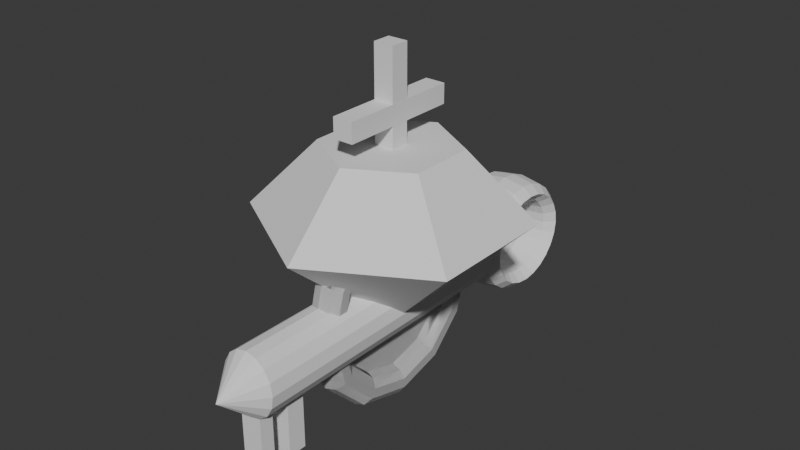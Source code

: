 # Source: Key.blend  (saved by Blender 4.2.66; exported with 4.5.12 LTS)
import bpy
from mathutils import Matrix  # noqa: F401  (used for matrix-valued properties, if any)

bpy.ops.wm.read_factory_settings(use_empty=True)
scene = bpy.context.scene
scene.name = 'Scene'

# ---- collections
col_collection = bpy.data.collections.new('Collection'); scene.collection.children.link(col_collection)

# ---- world
world_world = bpy.data.worlds.new('World'); scene.world = world_world
world_world.use_nodes = True; world_world.node_tree.nodes.clear()
_N = world_world.node_tree.nodes; _L = world_world.node_tree.links
n0 = _N.new('ShaderNodeOutputWorld'); n0.name = 'World Output'; n0.location = (300, 300)
n1 = _N.new('ShaderNodeBackground'); n1.name = 'Background'; n1.location = (10, 300)
n1.inputs[0].default_value = (0.05088, 0.05088, 0.05088, 1.0)
_L.new(n1.outputs[0], n0.inputs[0])
n0.is_active_output = True
world_world.color = (0.05088, 0.05088, 0.05088)
world_world.sun_shadow_jitter_overblur = 0.0

# ---- meshes
me_cylinder_001 = bpy.data.meshes.new('Cylinder.001')
me_cylinder_001.from_pydata([(7.038e-10, 0.0, -1.0), (7.038e-10, 1.0, 1.277), (7.038e-10, 1.0, -1.0), (7.038e-10, 1.0, 1.0), (0.2765, 0.9239, -1.0), (0.2765, 0.9239, 1.0), (0.5109, 0.7071, -1.0), (0.5109, 0.7071, 1.0), (0.6675, 0.3827, -1.0), (0.6675, 0.3827, 1.0), (0.7225, 0.0, -1.0), (0.7225, 0.0, 1.0), (0.6675, -0.3827, -1.0), (0.6675, -0.3827, 1.0), (0.5109, -0.7071, -1.0), (0.5109, -0.7071, 1.0), (0.2765, -0.9239, -1.0), (0.2765, -0.9239, 1.0), (7.038e-10, -1.0, -1.0), (7.038e-10, -1.0, 1.0), (-0.2765, -0.9239, -1.0), (-0.2765, -0.9239, 1.0), (-0.5109, -0.7071, -1.0), (-0.5109, -0.7071, 1.0), (-0.6675, -0.3827, -1.0), (-0.6675, -0.3827, 1.0), (-0.7225, 0.0, -1.0), (-0.7225, 0.0, 1.0), (-0.6675, 0.3827, -1.0), (-0.6675, 0.3827, 1.0), (-0.5109, 0.7071, -1.0), (-0.5109, 0.7071, 1.0), (-0.2765, 0.9239, -1.0), (-0.2765, 0.9239, 1.0), (7.038e-10, 1.0, 1.141), (7.038e-10, 1.0, 1.386), (0.2765, 0.9239, 1.141), (0.5109, 0.7071, 1.141), (0.6675, 0.3827, 1.141), (0.7225, 0.0, 1.141), (0.6675, -0.3827, 1.141), (0.5109, -0.7071, 1.141), (0.2765, -0.9239, 1.141), (7.038e-10, -1.0, 1.141), (-0.2765, -0.9239, 1.141), (-0.5109, -0.7071, 1.141), (-0.6675, -0.3827, 1.141), (-0.7225, 0.0, 1.141), (-0.6675, 0.3827, 1.141), (-0.5109, 0.7071, 1.141), (-0.2765, 0.9239, 1.141), (0.2765, 0.9239, 1.277), (0.5109, 0.7071, 1.277), (0.6675, 0.3827, 1.277), (0.7225, 0.0, 1.277), (0.6675, -0.3827, 1.277), (0.5109, -0.7071, 1.277), (0.2765, -0.9239, 1.277), (7.038e-10, -1.0, 1.277), (-0.2765, -0.9239, 1.277), (-0.5109, -0.7071, 1.277), (-0.6675, -0.3827, 1.277), (-0.7225, 0.0, 1.277), (-0.6675, 0.3827, 1.277), (-0.5109, 0.7071, 1.277), (-0.2765, 0.9239, 1.277), (7.038e-10, 5.96e-08, 1.658), (0.2765, 0.9239, 1.386), (0.5109, 0.7071, 1.386), (0.6675, 0.3827, 1.386), (0.7225, 0.0, 1.386), (0.6675, -0.3827, 1.386), (0.5109, -0.7071, 1.386), (0.2765, -0.9239, 1.386), (7.038e-10, -1.0, 1.386), (-0.2765, -0.9239, 1.386), (-0.5109, -0.7071, 1.386), (-0.6675, -0.3827, 1.386), (-0.7225, 0.0, 1.386), (-0.6675, 0.3827, 1.386), (-0.5109, 0.7071, 1.386), (-0.2765, 0.9239, 1.386), (7.038e-10, -2.769, 1.0), (7.038e-10, -2.769, 1.141), (-0.2765, -2.692, 1.0), (-0.2765, -2.692, 1.141), (0.2765, -2.692, 1.0), (0.2765, -2.692, 1.141), (7.038e-10, -2.769, 1.386), (7.038e-10, -2.769, 1.277), (0.2765, -2.692, 1.386), (0.2765, -2.692, 1.277), (-0.2765, -2.692, 1.277), (-0.2765, -2.692, 1.386), (-1.195e-07, 1.811, -1.36), (-0.593, 1.705, -1.36), (-0.8386, 1.449, -1.36), (-0.593, 1.193, -1.36), (-7.17e-08, 1.087, -1.36), (0.593, 1.193, -1.36), (0.8386, 1.449, -1.36), (0.593, 1.705, -1.36), (-1.154e-07, 1.749, -1.485), (-0.593, 1.647, -1.478), (-0.8386, 1.399, -1.46), (-0.593, 1.152, -1.443), (-6.926e-08, 1.05, -1.435), (0.593, 1.152, -1.443), (0.8386, 1.399, -1.46), (0.593, 1.647, -1.478), (-1.035e-07, 1.568, -1.602), (-0.593, 1.476, -1.588), (-0.8386, 1.255, -1.554), (-0.593, 1.033, -1.52), (-6.209e-08, 0.941, -1.505), (0.593, 1.033, -1.52), (0.8386, 1.255, -1.554), (0.593, 1.476, -1.588), (-8.45e-08, 1.281, -1.703), (-0.593, 1.206, -1.683), (-0.8386, 1.024, -1.634), (-0.593, 0.8433, -1.586), (-5.07e-08, 0.7683, -1.566), (0.593, 0.8433, -1.586), (0.8386, 1.024, -1.634), (0.593, 1.206, -1.683), (-5.975e-08, 0.9055, -1.78), (-0.593, 0.8524, -1.755), (-0.8386, 0.7244, -1.696), (-0.593, 0.5963, -1.637), (-3.585e-08, 0.5433, -1.612), (0.593, 0.5963, -1.637), (0.8386, 0.7244, -1.696), (0.593, 0.8524, -1.755), (-3.093e-08, 0.4687, -1.829), (-0.593, 0.4413, -1.801), (-0.8386, 0.375, -1.735), (-0.593, 0.3087, -1.669), (-1.856e-08, 0.2812, -1.641), (0.593, 0.3087, -1.669), (0.8386, 0.375, -1.735), (0.593, 0.4413, -1.801), (-9.022e-15, -1.859e-07, -1.845), (-0.593, -2.061e-07, -1.817), (-0.8386, -2.205e-07, -1.748), (-0.593, -2.208e-07, -1.679), (-5.516e-15, -2.066e-07, -1.651), (0.593, -1.864e-07, -1.679), (0.8386, -1.72e-07, -1.748), (0.593, -1.718e-07, -1.817), (3.093e-08, -0.4687, -1.829), (-0.593, -0.4413, -1.801), (-0.8386, -0.375, -1.735), (-0.593, -0.3087, -1.669), (1.856e-08, -0.2812, -1.641), (0.593, -0.3087, -1.669), (0.8386, -0.375, -1.735), (0.593, -0.4413, -1.801), (5.975e-08, -0.9055, -1.78), (-0.593, -0.8524, -1.755), (-0.8386, -0.7244, -1.696), (-0.593, -0.5963, -1.637), (3.585e-08, -0.5433, -1.612), (0.593, -0.5963, -1.637), (0.8386, -0.7244, -1.696), (0.593, -0.8524, -1.755), (8.45e-08, -1.281, -1.703), (-0.593, -1.206, -1.683), (-0.8386, -1.024, -1.634), (-0.593, -0.8433, -1.586), (5.07e-08, -0.7683, -1.566), (0.593, -0.8433, -1.586), (0.8386, -1.024, -1.634), (0.593, -1.206, -1.683), (1.035e-07, -1.568, -1.602), (-0.593, -1.476, -1.588), (-0.8386, -1.255, -1.554), (-0.593, -1.033, -1.52), (6.209e-08, -0.941, -1.505), (0.593, -1.033, -1.52), (0.8386, -1.255, -1.554), (0.593, -1.476, -1.588), (1.154e-07, -1.749, -1.485), (-0.593, -1.647, -1.478), (-0.8386, -1.399, -1.46), (-0.593, -1.152, -1.443), (6.926e-08, -1.05, -1.435), (0.593, -1.152, -1.443), (0.8386, -1.399, -1.46), (0.593, -1.647, -1.478), (1.195e-07, -1.811, -1.36), (-0.593, -1.705, -1.36), (-0.8386, -1.449, -1.36), (-0.593, -1.193, -1.36), (7.17e-08, -1.087, -1.36), (0.593, -1.193, -1.36), (0.8386, -1.449, -1.36), (0.593, -1.705, -1.36), (1.154e-07, -1.749, -1.234), (-0.593, -1.647, -1.242), (-0.8386, -1.399, -1.259), (-0.593, -1.152, -1.277), (6.926e-08, -1.05, -1.284), (0.593, -1.152, -1.277), (0.8386, -1.399, -1.259), (0.593, -1.647, -1.242), (1.035e-07, -1.568, -1.117), (-0.593, -1.476, -1.131), (-0.8386, -1.255, -1.166), (-0.593, -1.033, -1.2), (6.209e-08, -0.941, -1.214), (0.593, -1.033, -1.2), (0.8386, -1.255, -1.166), (0.593, -1.476, -1.131), (8.45e-08, -1.281, -1.017), (-0.593, -1.206, -1.037), (-0.8386, -1.024, -1.085), (-0.593, -0.8433, -1.134), (5.07e-08, -0.7683, -1.154), (0.593, -0.8433, -1.134), (0.8386, -1.024, -1.085), (0.593, -1.206, -1.037), (5.975e-08, -0.9055, -0.9394), (-0.593, -0.8524, -0.9641), (-0.8386, -0.7244, -1.024), (-0.593, -0.5963, -1.083), (3.585e-08, -0.5433, -1.108), (0.593, -0.5963, -1.083), (0.8386, -0.7244, -1.024), (0.593, -0.8524, -0.9641), (3.093e-08, -0.4687, -0.891), (-0.593, -0.4413, -0.9184), (-0.8386, -0.375, -0.9847), (-0.593, -0.3087, -1.051), (1.856e-08, -0.2812, -1.078), (0.593, -0.3087, -1.051), (0.8386, -0.375, -0.9847), (0.593, -0.4413, -0.9184), (-9.022e-15, -1.616e-08, -0.8744), (-0.593, -4.632e-08, -0.9029), (-0.8386, -8.476e-08, -0.9715), (-0.593, -1.09e-07, -1.04), (-5.516e-15, -1.048e-07, -1.069), (0.593, -7.465e-08, -1.04), (0.8386, -3.62e-08, -0.9715), (0.593, -1.197e-08, -0.9029), (-3.093e-08, 0.4687, -0.891), (-0.593, 0.4413, -0.9184), (-0.8386, 0.375, -0.9847), (-0.593, 0.3087, -1.051), (-1.856e-08, 0.2812, -1.078), (0.593, 0.3087, -1.051), (0.8386, 0.375, -0.9847), (0.593, 0.4413, -0.9184), (-5.975e-08, 0.9055, -0.9394), (-0.593, 0.8524, -0.9641), (-0.8386, 0.7244, -1.024), (-0.593, 0.5963, -1.083), (-3.585e-08, 0.5433, -1.108), (0.593, 0.5963, -1.083), (0.8386, 0.7244, -1.024), (0.593, 0.8524, -0.9641), (-8.45e-08, 1.281, -1.017), (-0.593, 1.206, -1.037), (-0.8386, 1.024, -1.085), (-0.593, 0.8433, -1.134), (-5.07e-08, 0.7683, -1.154), (0.593, 0.8433, -1.134), (0.8386, 1.024, -1.085), (0.593, 1.206, -1.037), (-1.035e-07, 1.568, -1.117), (-0.593, 1.476, -1.131), (-0.8386, 1.255, -1.166), (-0.593, 1.033, -1.2), (-6.209e-08, 0.941, -1.214), (0.593, 1.033, -1.2), (0.8386, 1.255, -1.166), (0.593, 1.476, -1.131), (-1.154e-07, 1.749, -1.234), (-0.593, 1.647, -1.242), (-0.8386, 1.399, -1.259), (-0.593, 1.152, -1.277), (-6.926e-08, 1.05, -1.284), (0.593, 1.152, -1.277), (0.8386, 1.399, -1.259), (0.593, 1.647, -1.242)], [], [(0, 2, 4), (31, 29, 48, 49), (2, 3, 5, 4), (0, 4, 6), (25, 23, 45, 46), (4, 5, 7, 6), (0, 6, 8), (73, 74, 88, 90), (6, 7, 9, 8), (0, 8, 10), (13, 11, 39, 40), (8, 9, 11, 10), (0, 10, 12), (7, 5, 36, 37), (10, 11, 13, 12), (0, 12, 14), (33, 31, 49, 50), (12, 13, 15, 14), (0, 14, 16), (27, 25, 46, 47), (14, 15, 17, 16), (0, 16, 18), (75, 59, 92, 93), (16, 17, 19, 18), (0, 18, 20), (15, 13, 40, 41), (18, 19, 21, 20), (0, 20, 22), (9, 7, 37, 38), (20, 21, 23, 22), (0, 22, 24), (29, 27, 47, 48), (22, 23, 25, 24), (0, 24, 26), (23, 21, 44, 45), (24, 25, 27, 26), (0, 26, 28), (17, 15, 41, 42), (26, 27, 29, 28), (0, 28, 30), (11, 9, 38, 39), (28, 29, 31, 30), (0, 30, 32), (5, 3, 34, 36), (30, 31, 33, 32), (0, 32, 2), (3, 33, 50, 34), (32, 33, 3, 2), (38, 37, 52, 53), (49, 48, 63, 64), (45, 44, 59, 60), (41, 40, 55, 56), (37, 36, 51, 52), (48, 47, 62, 63), (44, 43, 58, 59), (40, 39, 54, 55), (36, 34, 1, 51), (47, 46, 61, 62), (34, 50, 65, 1), (43, 42, 57, 58), (39, 38, 53, 54), (50, 49, 64, 65), (46, 45, 60, 61), (42, 41, 56, 57), (43, 44, 85, 83), (55, 54, 70, 71), (51, 1, 35, 67), (62, 61, 77, 78), (1, 65, 81, 35), (44, 21, 84, 85), (54, 53, 69, 70), (65, 64, 80, 81), (61, 60, 76, 77), (57, 56, 72, 73), (53, 52, 68, 69), (64, 63, 79, 80), (60, 59, 75, 76), (56, 55, 71, 72), (52, 51, 67, 68), (63, 62, 78, 79), (66, 67, 35), (66, 68, 67), (66, 69, 68), (66, 70, 69), (66, 71, 70), (66, 72, 71), (66, 73, 72), (66, 74, 73), (66, 75, 74), (66, 76, 75), (66, 77, 76), (66, 78, 77), (66, 79, 78), (66, 80, 79), (66, 81, 80), (66, 35, 81), (82, 86, 87, 83), (84, 82, 83, 85), (92, 89, 88, 93), (89, 91, 90, 88), (19, 17, 86, 82), (59, 58, 89, 92), (42, 43, 83, 87), (17, 42, 87, 86), (21, 19, 82, 84), (57, 73, 90, 91), (74, 75, 93, 88), (58, 57, 91, 89), (94, 102, 103, 95), (95, 103, 104, 96), (96, 104, 105, 97), (97, 105, 106, 98), (98, 106, 107, 99), (99, 107, 108, 100), (100, 108, 109, 101), (101, 109, 102, 94), (102, 110, 111, 103), (103, 111, 112, 104), (104, 112, 113, 105), (105, 113, 114, 106), (106, 114, 115, 107), (107, 115, 116, 108), (108, 116, 117, 109), (109, 117, 110, 102), (110, 118, 119, 111), (111, 119, 120, 112), (112, 120, 121, 113), (113, 121, 122, 114), (114, 122, 123, 115), (115, 123, 124, 116), (116, 124, 125, 117), (117, 125, 118, 110), (118, 126, 127, 119), (119, 127, 128, 120), (120, 128, 129, 121), (121, 129, 130, 122), (122, 130, 131, 123), (123, 131, 132, 124), (124, 132, 133, 125), (125, 133, 126, 118), (126, 134, 135, 127), (127, 135, 136, 128), (128, 136, 137, 129), (129, 137, 138, 130), (130, 138, 139, 131), (131, 139, 140, 132), (132, 140, 141, 133), (133, 141, 134, 126), (134, 142, 143, 135), (135, 143, 144, 136), (136, 144, 145, 137), (137, 145, 146, 138), (138, 146, 147, 139), (139, 147, 148, 140), (140, 148, 149, 141), (141, 149, 142, 134), (142, 150, 151, 143), (143, 151, 152, 144), (144, 152, 153, 145), (145, 153, 154, 146), (146, 154, 155, 147), (147, 155, 156, 148), (148, 156, 157, 149), (149, 157, 150, 142), (150, 158, 159, 151), (151, 159, 160, 152), (152, 160, 161, 153), (153, 161, 162, 154), (154, 162, 163, 155), (155, 163, 164, 156), (156, 164, 165, 157), (157, 165, 158, 150), (158, 166, 167, 159), (159, 167, 168, 160), (160, 168, 169, 161), (161, 169, 170, 162), (162, 170, 171, 163), (163, 171, 172, 164), (164, 172, 173, 165), (165, 173, 166, 158), (166, 174, 175, 167), (167, 175, 176, 168), (168, 176, 177, 169), (169, 177, 178, 170), (170, 178, 179, 171), (171, 179, 180, 172), (172, 180, 181, 173), (173, 181, 174, 166), (174, 182, 183, 175), (175, 183, 184, 176), (176, 184, 185, 177), (177, 185, 186, 178), (178, 186, 187, 179), (179, 187, 188, 180), (180, 188, 189, 181), (181, 189, 182, 174), (182, 190, 191, 183), (183, 191, 192, 184), (184, 192, 193, 185), (185, 193, 194, 186), (186, 194, 195, 187), (187, 195, 196, 188), (188, 196, 197, 189), (189, 197, 190, 182), (190, 198, 199, 191), (191, 199, 200, 192), (192, 200, 201, 193), (193, 201, 202, 194), (194, 202, 203, 195), (195, 203, 204, 196), (196, 204, 205, 197), (197, 205, 198, 190), (198, 206, 207, 199), (199, 207, 208, 200), (200, 208, 209, 201), (201, 209, 210, 202), (202, 210, 211, 203), (203, 211, 212, 204), (204, 212, 213, 205), (205, 213, 206, 198), (206, 214, 215, 207), (207, 215, 216, 208), (208, 216, 217, 209), (209, 217, 218, 210), (210, 218, 219, 211), (211, 219, 220, 212), (212, 220, 221, 213), (213, 221, 214, 206), (214, 222, 223, 215), (215, 223, 224, 216), (216, 224, 225, 217), (217, 225, 226, 218), (218, 226, 227, 219), (219, 227, 228, 220), (220, 228, 229, 221), (221, 229, 222, 214), (222, 230, 231, 223), (223, 231, 232, 224), (224, 232, 233, 225), (225, 233, 234, 226), (226, 234, 235, 227), (227, 235, 236, 228), (228, 236, 237, 229), (229, 237, 230, 222), (230, 238, 239, 231), (231, 239, 240, 232), (232, 240, 241, 233), (233, 241, 242, 234), (234, 242, 243, 235), (235, 243, 244, 236), (236, 244, 245, 237), (237, 245, 238, 230), (238, 246, 247, 239), (239, 247, 248, 240), (240, 248, 249, 241), (241, 249, 250, 242), (242, 250, 251, 243), (243, 251, 252, 244), (244, 252, 253, 245), (245, 253, 246, 238), (246, 254, 255, 247), (247, 255, 256, 248), (248, 256, 257, 249), (249, 257, 258, 250), (250, 258, 259, 251), (251, 259, 260, 252), (252, 260, 261, 253), (253, 261, 254, 246), (254, 262, 263, 255), (255, 263, 264, 256), (256, 264, 265, 257), (257, 265, 266, 258), (258, 266, 267, 259), (259, 267, 268, 260), (260, 268, 269, 261), (261, 269, 262, 254), (262, 270, 271, 263), (263, 271, 272, 264), (264, 272, 273, 265), (265, 273, 274, 266), (266, 274, 275, 267), (267, 275, 276, 268), (268, 276, 277, 269), (269, 277, 270, 262), (270, 278, 279, 271), (271, 279, 280, 272), (272, 280, 281, 273), (273, 281, 282, 274), (274, 282, 283, 275), (275, 283, 284, 276), (276, 284, 285, 277), (277, 285, 278, 270), (278, 94, 95, 279), (279, 95, 96, 280), (280, 96, 97, 281), (281, 97, 98, 282), (282, 98, 99, 283), (283, 99, 100, 284), (284, 100, 101, 285), (285, 101, 94, 278)])
_uv = me_cylinder_001.uv_layers.new(name='UVMap')
_uv.uv.foreach_set('vector', [0.75, 0.25, 0.75, 0.49, 0.8418, 0.4717, 0.125, 1.0, 0.1875, 1.0, 0.1875, 1.0, 0.125, 1.0, 1.0, 0.5, 1.0, 1.0, 0.9375, 1.0, 0.9375, 0.5, 0.75, 0.25, 0.8418, 0.4717, 0.9197, 0.4197, 0.3125, 1.0, 0.375, 1.0, 0.375, 1.0, 0.3125, 1.0, 0.9375, 0.5, 0.9375, 1.0, 0.875, 1.0, 0.875, 0.5, 0.75, 0.25, 0.9197, 0.4197, 0.9717, 0.3418, 0.3418, 0.02827, 0.25, 0.01, 0.25, 0.01, 0.3418, 0.02827, 0.875, 0.5, 0.875, 1.0, 0.8125, 1.0, 0.8125, 0.5, 0.75, 0.25, 0.9717, 0.3418, 0.99, 0.25, 0.6875, 1.0, 0.75, 1.0, 0.75, 1.0, 0.6875, 1.0, 0.8125, 0.5, 0.8125, 1.0, 0.75, 1.0, 0.75, 0.5, 0.75, 0.25, 0.99, 0.25, 0.9717, 0.1582, 0.875, 1.0, 0.9375, 1.0, 0.9375, 1.0, 0.875, 1.0, 0.75, 0.5, 0.75, 1.0, 0.6875, 1.0, 0.6875, 0.5, 0.75, 0.25, 0.9717, 0.1582, 0.9197, 0.08029, 0.0625, 1.0, 0.125, 1.0, 0.125, 1.0, 0.0625, 1.0, 0.6875, 0.5, 0.6875, 1.0, 0.625, 1.0, 0.625, 0.5, 0.75, 0.25, 0.9197, 0.08029, 0.8418, 0.02827, 0.25, 1.0, 0.3125, 1.0, 0.3125, 1.0, 0.25, 1.0, 0.625, 0.5, 0.625, 1.0, 0.5625, 1.0, 0.5625, 0.5, 0.75, 0.25, 0.8418, 0.02827, 0.75, 0.01, 0.4375, 1.0, 0.4375, 1.0, 0.4375, 1.0, 0.4375, 1.0, 0.5625, 0.5, 0.5625, 1.0, 0.5, 1.0, 0.5, 0.5, 0.75, 0.25, 0.75, 0.01, 0.6582, 0.02827, 0.625, 1.0, 0.6875, 1.0, 0.6875, 1.0, 0.625, 1.0, 0.5, 0.5, 0.5, 1.0, 0.4375, 1.0, 0.4375, 0.5, 0.75, 0.25, 0.6582, 0.02827, 0.5803, 0.08029, 0.8125, 1.0, 0.875, 1.0, 0.875, 1.0, 0.8125, 1.0, 0.4375, 0.5, 0.4375, 1.0, 0.375, 1.0, 0.375, 0.5, 0.75, 0.25, 0.5803, 0.08029, 0.5283, 0.1582, 0.1875, 1.0, 0.25, 1.0, 0.25, 1.0, 0.1875, 1.0, 0.375, 0.5, 0.375, 1.0, 0.3125, 1.0, 0.3125, 0.5, 0.75, 0.25, 0.5283, 0.1582, 0.51, 0.25, 0.375, 1.0, 0.4375, 1.0, 0.4375, 1.0, 0.375, 1.0, 0.3125, 0.5, 0.3125, 1.0, 0.25, 1.0, 0.25, 0.5, 0.75, 0.25, 0.51, 0.25, 0.5283, 0.3418, 0.5625, 1.0, 0.625, 1.0, 0.625, 1.0, 0.5625, 1.0, 0.25, 0.5, 0.25, 1.0, 0.1875, 1.0, 0.1875, 0.5, 0.75, 0.25, 0.5283, 0.3418, 0.5803, 0.4197, 0.75, 1.0, 0.8125, 1.0, 0.8125, 1.0, 0.75, 1.0, 0.1875, 0.5, 0.1875, 1.0, 0.125, 1.0, 0.125, 0.5, 0.75, 0.25, 0.5803, 0.4197, 0.6582, 0.4717, 0.9375, 1.0, 1.0, 1.0, 1.0, 1.0, 0.9375, 1.0, 0.125, 0.5, 0.125, 1.0, 0.0625, 1.0, 0.0625, 0.5, 0.75, 0.25, 0.6582, 0.4717, 0.75, 0.49, 0.0, 1.0, 0.0625, 1.0, 0.0625, 1.0, 0.0, 1.0, 0.0625, 0.5, 0.0625, 1.0, 0.0, 1.0, 0.0, 0.5, 0.8125, 1.0, 0.875, 1.0, 0.875, 1.0, 0.8125, 1.0, 0.125, 1.0, 0.1875, 1.0, 0.1875, 1.0, 0.125, 1.0, 0.375, 1.0, 0.4375, 1.0, 0.4375, 1.0, 0.375, 1.0, 0.625, 1.0, 0.6875, 1.0, 0.6875, 1.0, 0.625, 1.0, 0.875, 1.0, 0.9375, 1.0, 0.9375, 1.0, 0.875, 1.0, 0.1875, 1.0, 0.25, 1.0, 0.25, 1.0, 0.1875, 1.0, 0.4375, 1.0, 0.5, 1.0, 0.5, 1.0, 0.4375, 1.0, 0.6875, 1.0, 0.75, 1.0, 0.75, 1.0, 0.6875, 1.0, 0.9375, 1.0, 1.0, 1.0, 1.0, 1.0, 0.9375, 1.0, 0.25, 1.0, 0.3125, 1.0, 0.3125, 1.0, 0.25, 1.0, 0.0, 1.0, 0.0625, 1.0, 0.0625, 1.0, 0.0, 1.0, 0.5, 1.0, 0.5625, 1.0, 0.5625, 1.0, 0.5, 1.0, 0.75, 1.0, 0.8125, 1.0, 0.8125, 1.0, 0.75, 1.0, 0.0625, 1.0, 0.125, 1.0, 0.125, 1.0, 0.0625, 1.0, 0.3125, 1.0, 0.375, 1.0, 0.375, 1.0, 0.3125, 1.0, 0.5625, 1.0, 0.625, 1.0, 0.625, 1.0, 0.5625, 1.0, 0.5, 1.0, 0.4375, 1.0, 0.4375, 1.0, 0.5, 1.0, 0.6875, 1.0, 0.75, 1.0, 0.75, 1.0, 0.6875, 1.0, 0.9375, 1.0, 1.0, 1.0, 1.0, 1.0, 0.9375, 1.0, 0.25, 1.0, 0.3125, 1.0, 0.3125, 1.0, 0.25, 1.0, 0.0, 1.0, 0.0625, 1.0, 0.0625, 1.0, 0.0, 1.0, 0.4375, 1.0, 0.4375, 1.0, 0.4375, 1.0, 0.4375, 1.0, 0.75, 1.0, 0.8125, 1.0, 0.8125, 1.0, 0.75, 1.0, 0.0625, 1.0, 0.125, 1.0, 0.125, 1.0, 0.0625, 1.0, 0.3125, 1.0, 0.375, 1.0, 0.375, 1.0, 0.3125, 1.0, 0.5625, 1.0, 0.625, 1.0, 0.625, 1.0, 0.5625, 1.0, 0.8125, 1.0, 0.875, 1.0, 0.875, 1.0, 0.8125, 1.0, 0.125, 1.0, 0.1875, 1.0, 0.1875, 1.0, 0.125, 1.0, 0.375, 1.0, 0.4375, 1.0, 0.4375, 1.0, 0.375, 1.0, 0.625, 1.0, 0.6875, 1.0, 0.6875, 1.0, 0.625, 1.0, 0.875, 1.0, 0.9375, 1.0, 0.9375, 1.0, 0.875, 1.0, 0.1875, 1.0, 0.25, 1.0, 0.25, 1.0, 0.1875, 1.0, 0.25, 0.25, 0.3418, 0.4717, 0.25, 0.49, 0.25, 0.25, 0.4197, 0.4197, 0.3418, 0.4717, 0.25, 0.25, 0.4717, 0.3418, 0.4197, 0.4197, 0.25, 0.25, 0.49, 0.25, 0.4717, 0.3418, 0.25, 0.25, 0.4717, 0.1582, 0.49, 0.25, 0.25, 0.25, 0.4197, 0.08029, 0.4717, 0.1582, 0.25, 0.25, 0.3418, 0.02827, 0.4197, 0.08029, 0.25, 0.25, 0.25, 0.01, 0.3418, 0.02827, 0.25, 0.25, 0.1582, 0.02827, 0.25, 0.01, 0.25, 0.25, 0.08029, 0.08029, 0.1582, 0.02827, 0.25, 0.25, 0.02827, 0.1582, 0.08029, 0.08029, 0.25, 0.25, 0.01, 0.25, 0.02827, 0.1582, 0.25, 0.25, 0.02827, 0.3418, 0.01, 0.25, 0.25, 0.25, 0.08029, 0.4197, 0.02827, 0.3418, 0.25, 0.25, 0.1582, 0.4717, 0.08029, 0.4197, 0.25, 0.25, 0.25, 0.49, 0.1582, 0.4717, 0.5, 1.0, 0.5625, 1.0, 0.5625, 1.0, 0.5, 1.0, 0.4375, 1.0, 0.5, 1.0, 0.5, 1.0, 0.4375, 1.0, 0.4375, 1.0, 0.5, 1.0, 0.5, 1.0, 0.4375, 1.0, 0.5, 1.0, 0.5625, 1.0, 0.5625, 1.0, 0.5, 1.0, 0.5, 1.0, 0.5625, 1.0, 0.5625, 1.0, 0.5, 1.0, 0.4375, 1.0, 0.5, 1.0, 0.5, 1.0, 0.4375, 1.0, 0.5625, 1.0, 0.5, 1.0, 0.5, 1.0, 0.5625, 1.0, 0.5625, 1.0, 0.5625, 1.0, 0.5625, 1.0, 0.5625, 1.0, 0.4375, 1.0, 0.5, 1.0, 0.5, 1.0, 0.4375, 1.0, 0.5625, 1.0, 0.5625, 1.0, 0.5625, 1.0, 0.5625, 1.0, 0.25, 0.01, 0.1582, 0.02827, 0.1582, 0.02827, 0.25, 0.01, 0.5, 1.0, 0.5625, 1.0, 0.5625, 1.0, 0.5, 1.0, 0.5, 0.5, 0.5417, 0.5, 0.5417, 0.625, 0.5, 0.625, 0.5, 0.625, 0.5417, 0.625, 0.5417, 0.75, 0.5, 0.75, 0.5, 0.75, 0.5417, 0.75, 0.5417, 0.875, 0.5, 0.875, 0.5, 0.875, 0.5417, 0.875, 0.5417, 1.0, 0.5, 1.0, 0.5, 0.0, 0.5417, 0.0, 0.5417, 0.125, 0.5, 0.125, 0.5, 0.125, 0.5417, 0.125, 0.5417, 0.25, 0.5, 0.25, 0.5, 0.25, 0.5417, 0.25, 0.5417, 0.375, 0.5, 0.375, 0.5, 0.375, 0.5417, 0.375, 0.5417, 0.5, 0.5, 0.5, 0.5417, 0.5, 0.5833, 0.5, 0.5833, 0.625, 0.5417, 0.625, 0.5417, 0.625, 0.5833, 0.625, 0.5833, 0.75, 0.5417, 0.75, 0.5417, 0.75, 0.5833, 0.75, 0.5833, 0.875, 0.5417, 0.875, 0.5417, 0.875, 0.5833, 0.875, 0.5833, 1.0, 0.5417, 1.0, 0.5417, 0.0, 0.5833, 0.0, 0.5833, 0.125, 0.5417, 0.125, 0.5417, 0.125, 0.5833, 0.125, 0.5833, 0.25, 0.5417, 0.25, 0.5417, 0.25, 0.5833, 0.25, 0.5833, 0.375, 0.5417, 0.375, 0.5417, 0.375, 0.5833, 0.375, 0.5833, 0.5, 0.5417, 0.5, 0.5833, 0.5, 0.625, 0.5, 0.625, 0.625, 0.5833, 0.625, 0.5833, 0.625, 0.625, 0.625, 0.625, 0.75, 0.5833, 0.75, 0.5833, 0.75, 0.625, 0.75, 0.625, 0.875, 0.5833, 0.875, 0.5833, 0.875, 0.625, 0.875, 0.625, 1.0, 0.5833, 1.0, 0.5833, 0.0, 0.625, 0.0, 0.625, 0.125, 0.5833, 0.125, 0.5833, 0.125, 0.625, 0.125, 0.625, 0.25, 0.5833, 0.25, 0.5833, 0.25, 0.625, 0.25, 0.625, 0.375, 0.5833, 0.375, 0.5833, 0.375, 0.625, 0.375, 0.625, 0.5, 0.5833, 0.5, 0.625, 0.5, 0.6667, 0.5, 0.6667, 0.625, 0.625, 0.625, 0.625, 0.625, 0.6667, 0.625, 0.6667, 0.75, 0.625, 0.75, 0.625, 0.75, 0.6667, 0.75, 0.6667, 0.875, 0.625, 0.875, 0.625, 0.875, 0.6667, 0.875, 0.6667, 1.0, 0.625, 1.0, 0.625, 0.0, 0.6667, 0.0, 0.6667, 0.125, 0.625, 0.125, 0.625, 0.125, 0.6667, 0.125, 0.6667, 0.25, 0.625, 0.25, 0.625, 0.25, 0.6667, 0.25, 0.6667, 0.375, 0.625, 0.375, 0.625, 0.375, 0.6667, 0.375, 0.6667, 0.5, 0.625, 0.5, 0.6667, 0.5, 0.7083, 0.5, 0.7083, 0.625, 0.6667, 0.625, 0.6667, 0.625, 0.7083, 0.625, 0.7083, 0.75, 0.6667, 0.75, 0.6667, 0.75, 0.7083, 0.75, 0.7083, 0.875, 0.6667, 0.875, 0.6667, 0.875, 0.7083, 0.875, 0.7083, 1.0, 0.6667, 1.0, 0.6667, 0.0, 0.7083, 0.0, 0.7083, 0.125, 0.6667, 0.125, 0.6667, 0.125, 0.7083, 0.125, 0.7083, 0.25, 0.6667, 0.25, 0.6667, 0.25, 0.7083, 0.25, 0.7083, 0.375, 0.6667, 0.375, 0.6667, 0.375, 0.7083, 0.375, 0.7083, 0.5, 0.6667, 0.5, 0.7083, 0.5, 0.75, 0.5, 0.75, 0.625, 0.7083, 0.625, 0.7083, 0.625, 0.75, 0.625, 0.75, 0.75, 0.7083, 0.75, 0.7083, 0.75, 0.75, 0.75, 0.75, 0.875, 0.7083, 0.875, 0.7083, 0.875, 0.75, 0.875, 0.75, 1.0, 0.7083, 1.0, 0.7083, 0.0, 0.75, 0.0, 0.75, 0.125, 0.7083, 0.125, 0.7083, 0.125, 0.75, 0.125, 0.75, 0.25, 0.7083, 0.25, 0.7083, 0.25, 0.75, 0.25, 0.75, 0.375, 0.7083, 0.375, 0.7083, 0.375, 0.75, 0.375, 0.75, 0.5, 0.7083, 0.5, 0.75, 0.5, 0.7917, 0.5, 0.7917, 0.625, 0.75, 0.625, 0.75, 0.625, 0.7917, 0.625, 0.7917, 0.75, 0.75, 0.75, 0.75, 0.75, 0.7917, 0.75, 0.7917, 0.875, 0.75, 0.875, 0.75, 0.875, 0.7917, 0.875, 0.7917, 1.0, 0.75, 1.0, 0.75, 0.0, 0.7917, 0.0, 0.7917, 0.125, 0.75, 0.125, 0.75, 0.125, 0.7917, 0.125, 0.7917, 0.25, 0.75, 0.25, 0.75, 0.25, 0.7917, 0.25, 0.7917, 0.375, 0.75, 0.375, 0.75, 0.375, 0.7917, 0.375, 0.7917, 0.5, 0.75, 0.5, 0.7917, 0.5, 0.8333, 0.5, 0.8333, 0.625, 0.7917, 0.625, 0.7917, 0.625, 0.8333, 0.625, 0.8333, 0.75, 0.7917, 0.75, 0.7917, 0.75, 0.8333, 0.75, 0.8333, 0.875, 0.7917, 0.875, 0.7917, 0.875, 0.8333, 0.875, 0.8333, 1.0, 0.7917, 1.0, 0.7917, 0.0, 0.8333, 0.0, 0.8333, 0.125, 0.7917, 0.125, 0.7917, 0.125, 0.8333, 0.125, 0.8333, 0.25, 0.7917, 0.25, 0.7917, 0.25, 0.8333, 0.25, 0.8333, 0.375, 0.7917, 0.375, 0.7917, 0.375, 0.8333, 0.375, 0.8333, 0.5, 0.7917, 0.5, 0.8333, 0.5, 0.875, 0.5, 0.875, 0.625, 0.8333, 0.625, 0.8333, 0.625, 0.875, 0.625, 0.875, 0.75, 0.8333, 0.75, 0.8333, 0.75, 0.875, 0.75, 0.875, 0.875, 0.8333, 0.875, 0.8333, 0.875, 0.875, 0.875, 0.875, 1.0, 0.8333, 1.0, 0.8333, 0.0, 0.875, 0.0, 0.875, 0.125, 0.8333, 0.125, 0.8333, 0.125, 0.875, 0.125, 0.875, 0.25, 0.8333, 0.25, 0.8333, 0.25, 0.875, 0.25, 0.875, 0.375, 0.8333, 0.375, 0.8333, 0.375, 0.875, 0.375, 0.875, 0.5, 0.8333, 0.5, 0.875, 0.5, 0.9167, 0.5, 0.9167, 0.625, 0.875, 0.625, 0.875, 0.625, 0.9167, 0.625, 0.9167, 0.75, 0.875, 0.75, 0.875, 0.75, 0.9167, 0.75, 0.9167, 0.875, 0.875, 0.875, 0.875, 0.875, 0.9167, 0.875, 0.9167, 1.0, 0.875, 1.0, 0.875, 0.0, 0.9167, 0.0, 0.9167, 0.125, 0.875, 0.125, 0.875, 0.125, 0.9167, 0.125, 0.9167, 0.25, 0.875, 0.25, 0.875, 0.25, 0.9167, 0.25, 0.9167, 0.375, 0.875, 0.375, 0.875, 0.375, 0.9167, 0.375, 0.9167, 0.5, 0.875, 0.5, 0.9167, 0.5, 0.9583, 0.5, 0.9583, 0.625, 0.9167, 0.625, 0.9167, 0.625, 0.9583, 0.625, 0.9583, 0.75, 0.9167, 0.75, 0.9167, 0.75, 0.9583, 0.75, 0.9583, 0.875, 0.9167, 0.875, 0.9167, 0.875, 0.9583, 0.875, 0.9583, 1.0, 0.9167, 1.0, 0.9167, 0.0, 0.9583, 0.0, 0.9583, 0.125, 0.9167, 0.125, 0.9167, 0.125, 0.9583, 0.125, 0.9583, 0.25, 0.9167, 0.25, 0.9167, 0.25, 0.9583, 0.25, 0.9583, 0.375, 0.9167, 0.375, 0.9167, 0.375, 0.9583, 0.375, 0.9583, 0.5, 0.9167, 0.5, 0.9583, 0.5, 1.0, 0.5, 1.0, 0.625, 0.9583, 0.625, 0.9583, 0.625, 1.0, 0.625, 1.0, 0.75, 0.9583, 0.75, 0.9583, 0.75, 1.0, 0.75, 1.0, 0.875, 0.9583, 0.875, 0.9583, 0.875, 1.0, 0.875, 1.0, 1.0, 0.9583, 1.0, 0.9583, 0.0, 1.0, 0.0, 1.0, 0.125, 0.9583, 0.125, 0.9583, 0.125, 1.0, 0.125, 1.0, 0.25, 0.9583, 0.25, 0.9583, 0.25, 1.0, 0.25, 1.0, 0.375, 0.9583, 0.375, 0.9583, 0.375, 1.0, 0.375, 1.0, 0.5, 0.9583, 0.5, -4.441e-16, 0.5, 0.04167, 0.5, 0.04167, 0.625, -4.441e-16, 0.625, -4.441e-16, 0.625, 0.04167, 0.625, 0.04167, 0.75, -4.441e-16, 0.75, -4.441e-16, 0.75, 0.04167, 0.75, 0.04167, 0.875, -4.441e-16, 0.875, -4.441e-16, 0.875, 0.04167, 0.875, 0.04167, 1.0, -4.441e-16, 1.0, -4.441e-16, 0.0, 0.04167, 0.0, 0.04167, 0.125, -4.441e-16, 0.125, -4.441e-16, 0.125, 0.04167, 0.125, 0.04167, 0.25, -4.441e-16, 0.25, -4.441e-16, 0.25, 0.04167, 0.25, 0.04167, 0.375, -4.441e-16, 0.375, -4.441e-16, 0.375, 0.04167, 0.375, 0.04167, 0.5, -4.441e-16, 0.5, 0.04167, 0.5, 0.08333, 0.5, 0.08333, 0.625, 0.04167, 0.625, 0.04167, 0.625, 0.08333, 0.625, 0.08333, 0.75, 0.04167, 0.75, 0.04167, 0.75, 0.08333, 0.75, 0.08333, 0.875, 0.04167, 0.875, 0.04167, 0.875, 0.08333, 0.875, 0.08333, 1.0, 0.04167, 1.0, 0.04167, 0.0, 0.08333, 0.0, 0.08333, 0.125, 0.04167, 0.125, 0.04167, 0.125, 0.08333, 0.125, 0.08333, 0.25, 0.04167, 0.25, 0.04167, 0.25, 0.08333, 0.25, 0.08333, 0.375, 0.04167, 0.375, 0.04167, 0.375, 0.08333, 0.375, 0.08333, 0.5, 0.04167, 0.5, 0.08333, 0.5, 0.125, 0.5, 0.125, 0.625, 0.08333, 0.625, 0.08333, 0.625, 0.125, 0.625, 0.125, 0.75, 0.08333, 0.75, 0.08333, 0.75, 0.125, 0.75, 0.125, 0.875, 0.08333, 0.875, 0.08333, 0.875, 0.125, 0.875, 0.125, 1.0, 0.08333, 1.0, 0.08333, 0.0, 0.125, 0.0, 0.125, 0.125, 0.08333, 0.125, 0.08333, 0.125, 0.125, 0.125, 0.125, 0.25, 0.08333, 0.25, 0.08333, 0.25, 0.125, 0.25, 0.125, 0.375, 0.08333, 0.375, 0.08333, 0.375, 0.125, 0.375, 0.125, 0.5, 0.08333, 0.5, 0.125, 0.5, 0.1667, 0.5, 0.1667, 0.625, 0.125, 0.625, 0.125, 0.625, 0.1667, 0.625, 0.1667, 0.75, 0.125, 0.75, 0.125, 0.75, 0.1667, 0.75, 0.1667, 0.875, 0.125, 0.875, 0.125, 0.875, 0.1667, 0.875, 0.1667, 1.0, 0.125, 1.0, 0.125, 0.0, 0.1667, 0.0, 0.1667, 0.125, 0.125, 0.125, 0.125, 0.125, 0.1667, 0.125, 0.1667, 0.25, 0.125, 0.25, 0.125, 0.25, 0.1667, 0.25, 0.1667, 0.375, 0.125, 0.375, 0.125, 0.375, 0.1667, 0.375, 0.1667, 0.5, 0.125, 0.5, 0.1667, 0.5, 0.2083, 0.5, 0.2083, 0.625, 0.1667, 0.625, 0.1667, 0.625, 0.2083, 0.625, 0.2083, 0.75, 0.1667, 0.75, 0.1667, 0.75, 0.2083, 0.75, 0.2083, 0.875, 0.1667, 0.875, 0.1667, 0.875, 0.2083, 0.875, 0.2083, 1.0, 0.1667, 1.0, 0.1667, 0.0, 0.2083, 0.0, 0.2083, 0.125, 0.1667, 0.125, 0.1667, 0.125, 0.2083, 0.125, 0.2083, 0.25, 0.1667, 0.25, 0.1667, 0.25, 0.2083, 0.25, 0.2083, 0.375, 0.1667, 0.375, 0.1667, 0.375, 0.2083, 0.375, 0.2083, 0.5, 0.1667, 0.5, 0.2083, 0.5, 0.25, 0.5, 0.25, 0.625, 0.2083, 0.625, 0.2083, 0.625, 0.25, 0.625, 0.25, 0.75, 0.2083, 0.75, 0.2083, 0.75, 0.25, 0.75, 0.25, 0.875, 0.2083, 0.875, 0.2083, 0.875, 0.25, 0.875, 0.25, 1.0, 0.2083, 1.0, 0.2083, 0.0, 0.25, 0.0, 0.25, 0.125, 0.2083, 0.125, 0.2083, 0.125, 0.25, 0.125, 0.25, 0.25, 0.2083, 0.25, 0.2083, 0.25, 0.25, 0.25, 0.25, 0.375, 0.2083, 0.375, 0.2083, 0.375, 0.25, 0.375, 0.25, 0.5, 0.2083, 0.5, 0.25, 0.5, 0.2917, 0.5, 0.2917, 0.625, 0.25, 0.625, 0.25, 0.625, 0.2917, 0.625, 0.2917, 0.75, 0.25, 0.75, 0.25, 0.75, 0.2917, 0.75, 0.2917, 0.875, 0.25, 0.875, 0.25, 0.875, 0.2917, 0.875, 0.2917, 1.0, 0.25, 1.0, 0.25, 0.0, 0.2917, 0.0, 0.2917, 0.125, 0.25, 0.125, 0.25, 0.125, 0.2917, 0.125, 0.2917, 0.25, 0.25, 0.25, 0.25, 0.25, 0.2917, 0.25, 0.2917, 0.375, 0.25, 0.375, 0.25, 0.375, 0.2917, 0.375, 0.2917, 0.5, 0.25, 0.5, 0.2917, 0.5, 0.3333, 0.5, 0.3333, 0.625, 0.2917, 0.625, 0.2917, 0.625, 0.3333, 0.625, 0.3333, 0.75, 0.2917, 0.75, 0.2917, 0.75, 0.3333, 0.75, 0.3333, 0.875, 0.2917, 0.875, 0.2917, 0.875, 0.3333, 0.875, 0.3333, 1.0, 0.2917, 1.0, 0.2917, 0.0, 0.3333, 0.0, 0.3333, 0.125, 0.2917, 0.125, 0.2917, 0.125, 0.3333, 0.125, 0.3333, 0.25, 0.2917, 0.25, 0.2917, 0.25, 0.3333, 0.25, 0.3333, 0.375, 0.2917, 0.375, 0.2917, 0.375, 0.3333, 0.375, 0.3333, 0.5, 0.2917, 0.5, 0.3333, 0.5, 0.375, 0.5, 0.375, 0.625, 0.3333, 0.625, 0.3333, 0.625, 0.375, 0.625, 0.375, 0.75, 0.3333, 0.75, 0.3333, 0.75, 0.375, 0.75, 0.375, 0.875, 0.3333, 0.875, 0.3333, 0.875, 0.375, 0.875, 0.375, 1.0, 0.3333, 1.0, 0.3333, 0.0, 0.375, 0.0, 0.375, 0.125, 0.3333, 0.125, 0.3333, 0.125, 0.375, 0.125, 0.375, 0.25, 0.3333, 0.25, 0.3333, 0.25, 0.375, 0.25, 0.375, 0.375, 0.3333, 0.375, 0.3333, 0.375, 0.375, 0.375, 0.375, 0.5, 0.3333, 0.5, 0.375, 0.5, 0.4167, 0.5, 0.4167, 0.625, 0.375, 0.625, 0.375, 0.625, 0.4167, 0.625, 0.4167, 0.75, 0.375, 0.75, 0.375, 0.75, 0.4167, 0.75, 0.4167, 0.875, 0.375, 0.875, 0.375, 0.875, 0.4167, 0.875, 0.4167, 1.0, 0.375, 1.0, 0.375, 0.0, 0.4167, 0.0, 0.4167, 0.125, 0.375, 0.125, 0.375, 0.125, 0.4167, 0.125, 0.4167, 0.25, 0.375, 0.25, 0.375, 0.25, 0.4167, 0.25, 0.4167, 0.375, 0.375, 0.375, 0.375, 0.375, 0.4167, 0.375, 0.4167, 0.5, 0.375, 0.5, 0.4167, 0.5, 0.4583, 0.5, 0.4583, 0.625, 0.4167, 0.625, 0.4167, 0.625, 0.4583, 0.625, 0.4583, 0.75, 0.4167, 0.75, 0.4167, 0.75, 0.4583, 0.75, 0.4583, 0.875, 0.4167, 0.875, 0.4167, 0.875, 0.4583, 0.875, 0.4583, 1.0, 0.4167, 1.0, 0.4167, 0.0, 0.4583, 0.0, 0.4583, 0.125, 0.4167, 0.125, 0.4167, 0.125, 0.4583, 0.125, 0.4583, 0.25, 0.4167, 0.25, 0.4167, 0.25, 0.4583, 0.25, 0.4583, 0.375, 0.4167, 0.375, 0.4167, 0.375, 0.4583, 0.375, 0.4583, 0.5, 0.4167, 0.5, 0.4583, 0.5, 0.5, 0.5, 0.5, 0.625, 0.4583, 0.625, 0.4583, 0.625, 0.5, 0.625, 0.5, 0.75, 0.4583, 0.75, 0.4583, 0.75, 0.5, 0.75, 0.5, 0.875, 0.4583, 0.875, 0.4583, 0.875, 0.5, 0.875, 0.5, 1.0, 0.4583, 1.0, 0.4583, 0.0, 0.5, 0.0, 0.5, 0.125, 0.4583, 0.125, 0.4583, 0.125, 0.5, 0.125, 0.5, 0.25, 0.4583, 0.25, 0.4583, 0.25, 0.5, 0.25, 0.5, 0.375, 0.4583, 0.375, 0.4583, 0.375, 0.5, 0.375, 0.5, 0.5, 0.4583, 0.5])
me_cylinder_001.update()
me_cylinder = bpy.data.meshes.new('Cylinder')
me_cylinder.from_pydata([(0.0, 0.0, -0.3065), (0.0, 1.0, 1.0), (0.866, 0.5, 1.0), (0.866, -0.5, 1.0), (0.0, -1.0, 1.0), (-0.866, -0.5, 1.0), (-0.866, 0.5, 1.0), (0.4348, 0.251, 1.764), (4.748e-07, 0.5021, 1.764), (0.4348, -0.251, 1.764), (4.748e-07, -0.5021, 1.764), (-0.4348, -0.251, 1.764), (-0.4348, 0.251, 1.764)], [], [(0, 1, 2), (0, 2, 3), (0, 3, 4), (0, 4, 5), (2, 1, 8, 7), (0, 5, 6), (0, 6, 1), (7, 8, 12, 11, 10, 9), (4, 3, 9, 10), (1, 6, 12, 8), (5, 4, 10, 11), (3, 2, 7, 9), (6, 5, 11, 12)])
_uv = me_cylinder.uv_layers.new(name='UVMap')
_uv.uv.foreach_set('vector', [1.0, 0.5, 1.0, 1.0, 0.8333, 1.0, 0.8333, 0.5, 0.8333, 1.0, 0.6667, 1.0, 0.6667, 0.5, 0.6667, 1.0, 0.5, 1.0, 0.5, 0.5, 0.5, 1.0, 0.3333, 1.0, 0.8333, 1.0, 1.0, 1.0, 1.0, 1.0, 0.8333, 1.0, 0.3333, 0.5, 0.3333, 1.0, 0.1667, 1.0, 0.1667, 0.5, 0.1667, 1.0, -8.941e-08, 1.0, 0.4578, 0.37, 0.25, 0.49, 0.04215, 0.37, 0.04215, 0.13, 0.25, 0.01, 0.4578, 0.13, 0.5, 1.0, 0.6667, 1.0, 0.6667, 1.0, 0.5, 1.0, -8.941e-08, 1.0, 0.1667, 1.0, 0.1667, 1.0, -8.941e-08, 1.0, 0.3333, 1.0, 0.5, 1.0, 0.5, 1.0, 0.3333, 1.0, 0.6667, 1.0, 0.8333, 1.0, 0.8333, 1.0, 0.6667, 1.0, 0.1667, 1.0, 0.3333, 1.0, 0.3333, 1.0, 0.1667, 1.0])
me_cylinder.update()
me_torus = bpy.data.meshes.new('Torus')
me_torus.from_pydata([(1.62, 0.0, 0.0), (1.572, 0.0, 0.1469), (1.447, 0.0, 0.2378), (1.293, 0.0, 0.2378), (1.168, 0.0, 0.1469), (1.12, 0.0, 3.062e-17), (1.168, 0.0, -0.1469), (1.293, 0.0, -0.2378), (1.447, 0.0, -0.2378), (1.572, 0.0, -0.1469), (1.403, 0.81, 0.0), (1.362, 0.7861, 0.1469), (1.253, 0.7236, 0.2378), (1.12, 0.6464, 0.2378), (1.011, 0.5839, 0.1469), (0.9699, 0.56, 3.062e-17), (1.011, 0.5839, -0.1469), (1.12, 0.6464, -0.2378), (1.253, 0.7236, -0.2378), (1.362, 0.7861, -0.1469), (0.81, 1.403, 0.0), (0.7861, 1.362, 0.1469), (0.7236, 1.253, 0.2378), (0.6464, 1.12, 0.2378), (0.5839, 1.011, 0.1469), (0.56, 0.9699, 3.062e-17), (0.5839, 1.011, -0.1469), (0.6464, 1.12, -0.2378), (0.7236, 1.253, -0.2378), (0.7861, 1.362, -0.1469), (1.223e-07, 1.62, 0.0), (1.187e-07, 1.572, 0.1469), (1.093e-07, 1.447, 0.2378), (9.76e-08, 1.293, 0.2378), (8.816e-08, 1.168, 0.1469), (8.456e-08, 1.12, 3.062e-17), (8.816e-08, 1.168, -0.1469), (9.76e-08, 1.293, -0.2378), (1.093e-07, 1.447, -0.2378), (1.187e-07, 1.572, -0.1469), (-0.81, 1.403, 0.0), (-0.7861, 1.362, 0.1469), (-0.7236, 1.253, 0.2378), (-0.6464, 1.12, 0.2378), (-0.5839, 1.011, 0.1469), (-0.56, 0.9699, 3.062e-17), (-0.5839, 1.011, -0.1469), (-0.6464, 1.12, -0.2378), (-0.7236, 1.253, -0.2378), (-0.7861, 1.362, -0.1469), (-1.403, 0.81, 0.0), (-1.362, 0.7861, 0.1469), (-1.253, 0.7236, 0.2378), (-1.12, 0.6464, 0.2378), (-1.011, 0.5839, 0.1469), (-0.9699, 0.56, 3.062e-17), (-1.011, 0.5839, -0.1469), (-1.12, 0.6464, -0.2378), (-1.253, 0.7236, -0.2378), (-1.362, 0.7861, -0.1469), (-1.62, 1.416e-07, 0.0), (-1.572, 1.375e-07, 0.1469), (-1.447, 1.265e-07, 0.2378), (-1.293, 1.13e-07, 0.2378), (-1.168, 1.021e-07, 0.1469), (-1.12, 9.791e-08, 3.062e-17), (-1.168, 1.021e-07, -0.1469), (-1.293, 1.13e-07, -0.2378), (-1.447, 1.265e-07, -0.2378), (-1.572, 1.375e-07, -0.1469), (-1.403, -0.81, 0.0), (-1.362, -0.7861, 0.1469), (-1.253, -0.7236, 0.2378), (-1.12, -0.6464, 0.2378), (-1.011, -0.5839, 0.1469), (-0.9699, -0.56, 3.062e-17), (-1.011, -0.5839, -0.1469), (-1.12, -0.6464, -0.2378), (-1.253, -0.7236, -0.2378), (-1.362, -0.7861, -0.1469), (-0.81, -1.403, 0.0), (-0.7861, -1.362, 0.1469), (-0.7236, -1.253, 0.2378), (-0.6464, -1.12, 0.2378), (-0.5839, -1.011, 0.1469), (-0.56, -0.9699, 3.062e-17), (-0.5839, -1.011, -0.1469), (-0.6464, -1.12, -0.2378), (-0.7236, -1.253, -0.2378), (-0.7861, -1.362, -0.1469), (1.223e-07, -1.62, 0.0), (1.187e-07, -1.572, 0.1469), (1.093e-07, -1.447, 0.2378), (9.76e-08, -1.293, 0.2378), (8.816e-08, -1.168, 0.1469), (8.456e-08, -1.12, 3.062e-17), (8.816e-08, -1.168, -0.1469), (9.76e-08, -1.293, -0.2378), (1.093e-07, -1.447, -0.2378), (1.187e-07, -1.572, -0.1469), (0.81, -1.403, 0.0), (0.7861, -1.362, 0.1469), (0.7236, -1.253, 0.2378), (0.6464, -1.12, 0.2378), (0.5839, -1.011, 0.1469), (0.56, -0.9699, 3.062e-17), (0.5839, -1.011, -0.1469), (0.6464, -1.12, -0.2378), (0.7236, -1.253, -0.2378), (0.7861, -1.362, -0.1469), (1.403, -0.81, 0.0), (1.362, -0.7861, 0.1469), (1.253, -0.7236, 0.2378), (1.12, -0.6464, 0.2378), (1.011, -0.5839, 0.1469), (0.9699, -0.56, 3.062e-17), (1.011, -0.5839, -0.1469), (1.12, -0.6464, -0.2378), (1.253, -0.7236, -0.2378), (1.362, -0.7861, -0.1469)], [], [(0, 10, 11, 1), (1, 11, 12, 2), (2, 12, 13, 3), (3, 13, 14, 4), (4, 14, 15, 5), (5, 15, 16, 6), (6, 16, 17, 7), (7, 17, 18, 8), (8, 18, 19, 9), (9, 19, 10, 0), (10, 20, 21, 11), (11, 21, 22, 12), (12, 22, 23, 13), (13, 23, 24, 14), (14, 24, 25, 15), (15, 25, 26, 16), (16, 26, 27, 17), (17, 27, 28, 18), (18, 28, 29, 19), (19, 29, 20, 10), (20, 30, 31, 21), (21, 31, 32, 22), (22, 32, 33, 23), (23, 33, 34, 24), (24, 34, 35, 25), (25, 35, 36, 26), (26, 36, 37, 27), (27, 37, 38, 28), (28, 38, 39, 29), (29, 39, 30, 20), (30, 40, 41, 31), (31, 41, 42, 32), (32, 42, 43, 33), (33, 43, 44, 34), (34, 44, 45, 35), (35, 45, 46, 36), (36, 46, 47, 37), (37, 47, 48, 38), (38, 48, 49, 39), (39, 49, 40, 30), (40, 50, 51, 41), (41, 51, 52, 42), (42, 52, 53, 43), (43, 53, 54, 44), (44, 54, 55, 45), (45, 55, 56, 46), (46, 56, 57, 47), (47, 57, 58, 48), (48, 58, 59, 49), (49, 59, 50, 40), (50, 60, 61, 51), (51, 61, 62, 52), (52, 62, 63, 53), (53, 63, 64, 54), (54, 64, 65, 55), (55, 65, 66, 56), (56, 66, 67, 57), (57, 67, 68, 58), (58, 68, 69, 59), (59, 69, 60, 50), (60, 70, 71, 61), (61, 71, 72, 62), (62, 72, 73, 63), (63, 73, 74, 64), (64, 74, 75, 65), (65, 75, 76, 66), (66, 76, 77, 67), (67, 77, 78, 68), (68, 78, 79, 69), (69, 79, 70, 60), (70, 80, 81, 71), (71, 81, 82, 72), (72, 82, 83, 73), (73, 83, 84, 74), (74, 84, 85, 75), (75, 85, 86, 76), (76, 86, 87, 77), (77, 87, 88, 78), (78, 88, 89, 79), (79, 89, 80, 70), (80, 90, 91, 81), (81, 91, 92, 82), (82, 92, 93, 83), (83, 93, 94, 84), (84, 94, 95, 85), (85, 95, 96, 86), (86, 96, 97, 87), (87, 97, 98, 88), (88, 98, 99, 89), (89, 99, 90, 80), (90, 100, 101, 91), (91, 101, 102, 92), (92, 102, 103, 93), (93, 103, 104, 94), (94, 104, 105, 95), (95, 105, 106, 96), (96, 106, 107, 97), (97, 107, 108, 98), (98, 108, 109, 99), (99, 109, 100, 90), (100, 110, 111, 101), (101, 111, 112, 102), (102, 112, 113, 103), (103, 113, 114, 104), (104, 114, 115, 105), (105, 115, 116, 106), (106, 116, 117, 107), (107, 117, 118, 108), (108, 118, 119, 109), (109, 119, 110, 100), (110, 0, 1, 111), (111, 1, 2, 112), (112, 2, 3, 113), (113, 3, 4, 114), (114, 4, 5, 115), (115, 5, 6, 116), (116, 6, 7, 117), (117, 7, 8, 118), (118, 8, 9, 119), (119, 9, 0, 110)])
_uv = me_torus.uv_layers.new(name='UVMap')
_uv.uv.foreach_set('vector', [0.5, 0.6, 0.5833, 0.6, 0.5833, 0.7, 0.5, 0.7, 0.5, 0.7, 0.5833, 0.7, 0.5833, 0.8, 0.5, 0.8, 0.5, 0.8, 0.5833, 0.8, 0.5833, 0.9, 0.5, 0.9, 0.5, 0.9, 0.5833, 0.9, 0.5833, 1.0, 0.5, 1.0, 0.5, -1.11e-16, 0.5833, -1.11e-16, 0.5833, 0.1, 0.5, 0.1, 0.5, 0.1, 0.5833, 0.1, 0.5833, 0.2, 0.5, 0.2, 0.5, 0.2, 0.5833, 0.2, 0.5833, 0.3, 0.5, 0.3, 0.5, 0.3, 0.5833, 0.3, 0.5833, 0.4, 0.5, 0.4, 0.5, 0.4, 0.5833, 0.4, 0.5833, 0.5, 0.5, 0.5, 0.5, 0.5, 0.5833, 0.5, 0.5833, 0.6, 0.5, 0.6, 0.5833, 0.6, 0.6667, 0.6, 0.6667, 0.7, 0.5833, 0.7, 0.5833, 0.7, 0.6667, 0.7, 0.6667, 0.8, 0.5833, 0.8, 0.5833, 0.8, 0.6667, 0.8, 0.6667, 0.9, 0.5833, 0.9, 0.5833, 0.9, 0.6667, 0.9, 0.6667, 1.0, 0.5833, 1.0, 0.5833, -1.11e-16, 0.6667, -1.11e-16, 0.6667, 0.1, 0.5833, 0.1, 0.5833, 0.1, 0.6667, 0.1, 0.6667, 0.2, 0.5833, 0.2, 0.5833, 0.2, 0.6667, 0.2, 0.6667, 0.3, 0.5833, 0.3, 0.5833, 0.3, 0.6667, 0.3, 0.6667, 0.4, 0.5833, 0.4, 0.5833, 0.4, 0.6667, 0.4, 0.6667, 0.5, 0.5833, 0.5, 0.5833, 0.5, 0.6667, 0.5, 0.6667, 0.6, 0.5833, 0.6, 0.6667, 0.6, 0.75, 0.6, 0.75, 0.7, 0.6667, 0.7, 0.6667, 0.7, 0.75, 0.7, 0.75, 0.8, 0.6667, 0.8, 0.6667, 0.8, 0.75, 0.8, 0.75, 0.9, 0.6667, 0.9, 0.6667, 0.9, 0.75, 0.9, 0.75, 1.0, 0.6667, 1.0, 0.6667, -1.11e-16, 0.75, -1.11e-16, 0.75, 0.1, 0.6667, 0.1, 0.6667, 0.1, 0.75, 0.1, 0.75, 0.2, 0.6667, 0.2, 0.6667, 0.2, 0.75, 0.2, 0.75, 0.3, 0.6667, 0.3, 0.6667, 0.3, 0.75, 0.3, 0.75, 0.4, 0.6667, 0.4, 0.6667, 0.4, 0.75, 0.4, 0.75, 0.5, 0.6667, 0.5, 0.6667, 0.5, 0.75, 0.5, 0.75, 0.6, 0.6667, 0.6, 0.75, 0.6, 0.8333, 0.6, 0.8333, 0.7, 0.75, 0.7, 0.75, 0.7, 0.8333, 0.7, 0.8333, 0.8, 0.75, 0.8, 0.75, 0.8, 0.8333, 0.8, 0.8333, 0.9, 0.75, 0.9, 0.75, 0.9, 0.8333, 0.9, 0.8333, 1.0, 0.75, 1.0, 0.75, -1.11e-16, 0.8333, -1.11e-16, 0.8333, 0.1, 0.75, 0.1, 0.75, 0.1, 0.8333, 0.1, 0.8333, 0.2, 0.75, 0.2, 0.75, 0.2, 0.8333, 0.2, 0.8333, 0.3, 0.75, 0.3, 0.75, 0.3, 0.8333, 0.3, 0.8333, 0.4, 0.75, 0.4, 0.75, 0.4, 0.8333, 0.4, 0.8333, 0.5, 0.75, 0.5, 0.75, 0.5, 0.8333, 0.5, 0.8333, 0.6, 0.75, 0.6, 0.8333, 0.6, 0.9167, 0.6, 0.9167, 0.7, 0.8333, 0.7, 0.8333, 0.7, 0.9167, 0.7, 0.9167, 0.8, 0.8333, 0.8, 0.8333, 0.8, 0.9167, 0.8, 0.9167, 0.9, 0.8333, 0.9, 0.8333, 0.9, 0.9167, 0.9, 0.9167, 1.0, 0.8333, 1.0, 0.8333, -1.11e-16, 0.9167, -1.11e-16, 0.9167, 0.1, 0.8333, 0.1, 0.8333, 0.1, 0.9167, 0.1, 0.9167, 0.2, 0.8333, 0.2, 0.8333, 0.2, 0.9167, 0.2, 0.9167, 0.3, 0.8333, 0.3, 0.8333, 0.3, 0.9167, 0.3, 0.9167, 0.4, 0.8333, 0.4, 0.8333, 0.4, 0.9167, 0.4, 0.9167, 0.5, 0.8333, 0.5, 0.8333, 0.5, 0.9167, 0.5, 0.9167, 0.6, 0.8333, 0.6, 0.9167, 0.6, 1.0, 0.6, 1.0, 0.7, 0.9167, 0.7, 0.9167, 0.7, 1.0, 0.7, 1.0, 0.8, 0.9167, 0.8, 0.9167, 0.8, 1.0, 0.8, 1.0, 0.9, 0.9167, 0.9, 0.9167, 0.9, 1.0, 0.9, 1.0, 1.0, 0.9167, 1.0, 0.9167, -1.11e-16, 1.0, -1.11e-16, 1.0, 0.1, 0.9167, 0.1, 0.9167, 0.1, 1.0, 0.1, 1.0, 0.2, 0.9167, 0.2, 0.9167, 0.2, 1.0, 0.2, 1.0, 0.3, 0.9167, 0.3, 0.9167, 0.3, 1.0, 0.3, 1.0, 0.4, 0.9167, 0.4, 0.9167, 0.4, 1.0, 0.4, 1.0, 0.5, 0.9167, 0.5, 0.9167, 0.5, 1.0, 0.5, 1.0, 0.6, 0.9167, 0.6, 2.22e-16, 0.6, 0.08333, 0.6, 0.08333, 0.7, 2.22e-16, 0.7, 2.22e-16, 0.7, 0.08333, 0.7, 0.08333, 0.8, 2.22e-16, 0.8, 2.22e-16, 0.8, 0.08333, 0.8, 0.08333, 0.9, 2.22e-16, 0.9, 2.22e-16, 0.9, 0.08333, 0.9, 0.08333, 1.0, 2.22e-16, 1.0, 2.22e-16, -1.11e-16, 0.08333, -1.11e-16, 0.08333, 0.1, 2.22e-16, 0.1, 2.22e-16, 0.1, 0.08333, 0.1, 0.08333, 0.2, 2.22e-16, 0.2, 2.22e-16, 0.2, 0.08333, 0.2, 0.08333, 0.3, 2.22e-16, 0.3, 2.22e-16, 0.3, 0.08333, 0.3, 0.08333, 0.4, 2.22e-16, 0.4, 2.22e-16, 0.4, 0.08333, 0.4, 0.08333, 0.5, 2.22e-16, 0.5, 2.22e-16, 0.5, 0.08333, 0.5, 0.08333, 0.6, 2.22e-16, 0.6, 0.08333, 0.6, 0.1667, 0.6, 0.1667, 0.7, 0.08333, 0.7, 0.08333, 0.7, 0.1667, 0.7, 0.1667, 0.8, 0.08333, 0.8, 0.08333, 0.8, 0.1667, 0.8, 0.1667, 0.9, 0.08333, 0.9, 0.08333, 0.9, 0.1667, 0.9, 0.1667, 1.0, 0.08333, 1.0, 0.08333, -1.11e-16, 0.1667, -1.11e-16, 0.1667, 0.1, 0.08333, 0.1, 0.08333, 0.1, 0.1667, 0.1, 0.1667, 0.2, 0.08333, 0.2, 0.08333, 0.2, 0.1667, 0.2, 0.1667, 0.3, 0.08333, 0.3, 0.08333, 0.3, 0.1667, 0.3, 0.1667, 0.4, 0.08333, 0.4, 0.08333, 0.4, 0.1667, 0.4, 0.1667, 0.5, 0.08333, 0.5, 0.08333, 0.5, 0.1667, 0.5, 0.1667, 0.6, 0.08333, 0.6, 0.1667, 0.6, 0.25, 0.6, 0.25, 0.7, 0.1667, 0.7, 0.1667, 0.7, 0.25, 0.7, 0.25, 0.8, 0.1667, 0.8, 0.1667, 0.8, 0.25, 0.8, 0.25, 0.9, 0.1667, 0.9, 0.1667, 0.9, 0.25, 0.9, 0.25, 1.0, 0.1667, 1.0, 0.1667, -1.11e-16, 0.25, -1.11e-16, 0.25, 0.1, 0.1667, 0.1, 0.1667, 0.1, 0.25, 0.1, 0.25, 0.2, 0.1667, 0.2, 0.1667, 0.2, 0.25, 0.2, 0.25, 0.3, 0.1667, 0.3, 0.1667, 0.3, 0.25, 0.3, 0.25, 0.4, 0.1667, 0.4, 0.1667, 0.4, 0.25, 0.4, 0.25, 0.5, 0.1667, 0.5, 0.1667, 0.5, 0.25, 0.5, 0.25, 0.6, 0.1667, 0.6, 0.25, 0.6, 0.3333, 0.6, 0.3333, 0.7, 0.25, 0.7, 0.25, 0.7, 0.3333, 0.7, 0.3333, 0.8, 0.25, 0.8, 0.25, 0.8, 0.3333, 0.8, 0.3333, 0.9, 0.25, 0.9, 0.25, 0.9, 0.3333, 0.9, 0.3333, 1.0, 0.25, 1.0, 0.25, -1.11e-16, 0.3333, -1.11e-16, 0.3333, 0.1, 0.25, 0.1, 0.25, 0.1, 0.3333, 0.1, 0.3333, 0.2, 0.25, 0.2, 0.25, 0.2, 0.3333, 0.2, 0.3333, 0.3, 0.25, 0.3, 0.25, 0.3, 0.3333, 0.3, 0.3333, 0.4, 0.25, 0.4, 0.25, 0.4, 0.3333, 0.4, 0.3333, 0.5, 0.25, 0.5, 0.25, 0.5, 0.3333, 0.5, 0.3333, 0.6, 0.25, 0.6, 0.3333, 0.6, 0.4167, 0.6, 0.4167, 0.7, 0.3333, 0.7, 0.3333, 0.7, 0.4167, 0.7, 0.4167, 0.8, 0.3333, 0.8, 0.3333, 0.8, 0.4167, 0.8, 0.4167, 0.9, 0.3333, 0.9, 0.3333, 0.9, 0.4167, 0.9, 0.4167, 1.0, 0.3333, 1.0, 0.3333, -1.11e-16, 0.4167, -1.11e-16, 0.4167, 0.1, 0.3333, 0.1, 0.3333, 0.1, 0.4167, 0.1, 0.4167, 0.2, 0.3333, 0.2, 0.3333, 0.2, 0.4167, 0.2, 0.4167, 0.3, 0.3333, 0.3, 0.3333, 0.3, 0.4167, 0.3, 0.4167, 0.4, 0.3333, 0.4, 0.3333, 0.4, 0.4167, 0.4, 0.4167, 0.5, 0.3333, 0.5, 0.3333, 0.5, 0.4167, 0.5, 0.4167, 0.6, 0.3333, 0.6, 0.4167, 0.6, 0.5, 0.6, 0.5, 0.7, 0.4167, 0.7, 0.4167, 0.7, 0.5, 0.7, 0.5, 0.8, 0.4167, 0.8, 0.4167, 0.8, 0.5, 0.8, 0.5, 0.9, 0.4167, 0.9, 0.4167, 0.9, 0.5, 0.9, 0.5, 1.0, 0.4167, 1.0, 0.4167, -1.11e-16, 0.5, -1.11e-16, 0.5, 0.1, 0.4167, 0.1, 0.4167, 0.1, 0.5, 0.1, 0.5, 0.2, 0.4167, 0.2, 0.4167, 0.2, 0.5, 0.2, 0.5, 0.3, 0.4167, 0.3, 0.4167, 0.3, 0.5, 0.3, 0.5, 0.4, 0.4167, 0.4, 0.4167, 0.4, 0.5, 0.4, 0.5, 0.5, 0.4167, 0.5, 0.4167, 0.5, 0.5, 0.5, 0.5, 0.6, 0.4167, 0.6])
me_torus.update()
me_cylinder_003 = bpy.data.meshes.new('Cylinder.003')
me_cylinder_003.from_pydata([(0.0, 1.0, -1.0), (0.0, 1.0, 1.0), (0.5, 0.866, -1.0), (0.5, 0.866, 1.0), (0.866, 0.5, -1.0), (0.866, 0.5, 1.0), (1.0, 0.0, -1.0), (1.0, 0.0, 1.0), (0.866, -0.5, -1.0), (0.866, -0.5, 1.0), (0.5, -0.866, -1.0), (0.5, -0.866, 1.0), (0.0, -1.0, -1.0), (0.0, -1.0, 1.0), (-0.5, -0.866, -1.0), (-0.5, -0.866, 1.0), (-0.866, -0.5, -1.0), (-0.866, -0.5, 1.0), (-1.0, 0.0, -1.0), (-1.0, 0.0, 1.0), (-0.866, 0.5, -1.0), (-0.866, 0.5, 1.0), (-0.5, 0.866, -1.0), (-0.5, 0.866, 1.0)], [], [(0, 1, 3, 2), (2, 3, 5, 4), (4, 5, 7, 6), (6, 7, 9, 8), (8, 9, 11, 10), (10, 11, 13, 12), (12, 13, 15, 14), (14, 15, 17, 16), (16, 17, 19, 18), (18, 19, 21, 20), (3, 1, 23, 21, 19, 17, 15, 13, 11, 9, 7, 5), (20, 21, 23, 22), (22, 23, 1, 0), (0, 2, 4, 6, 8, 10, 12, 14, 16, 18, 20, 22)])
_uv = me_cylinder_003.uv_layers.new(name='UVMap')
_uv.uv.foreach_set('vector', [1.0, 0.5, 1.0, 1.0, 0.9167, 1.0, 0.9167, 0.5, 0.9167, 0.5, 0.9167, 1.0, 0.8333, 1.0, 0.8333, 0.5, 0.8333, 0.5, 0.8333, 1.0, 0.75, 1.0, 0.75, 0.5, 0.75, 0.5, 0.75, 1.0, 0.6667, 1.0, 0.6667, 0.5, 0.6667, 0.5, 0.6667, 1.0, 0.5833, 1.0, 0.5833, 0.5, 0.5833, 0.5, 0.5833, 1.0, 0.5, 1.0, 0.5, 0.5, 0.5, 0.5, 0.5, 1.0, 0.4167, 1.0, 0.4167, 0.5, 0.4167, 0.5, 0.4167, 1.0, 0.3333, 1.0, 0.3333, 0.5, 0.3333, 0.5, 0.3333, 1.0, 0.25, 1.0, 0.25, 0.5, 0.25, 0.5, 0.25, 1.0, 0.1667, 1.0, 0.1667, 0.5, 0.37, 0.4578, 0.25, 0.49, 0.13, 0.4578, 0.04215, 0.37, 0.01, 0.25, 0.04215, 0.13, 0.13, 0.04215, 0.25, 0.01, 0.37, 0.04215, 0.4578, 0.13, 0.49, 0.25, 0.4578, 0.37, 0.1667, 0.5, 0.1667, 1.0, 0.08333, 1.0, 0.08333, 0.5, 0.08333, 0.5, 0.08333, 1.0, 7.451e-08, 1.0, 7.451e-08, 0.5, 0.75, 0.49, 0.87, 0.4578, 0.9578, 0.37, 0.99, 0.25, 0.9578, 0.13, 0.87, 0.04215, 0.75, 0.01, 0.63, 0.04215, 0.5422, 0.13, 0.51, 0.25, 0.5422, 0.37, 0.63, 0.4578])
me_cylinder_003.update()
me_cube_001 = bpy.data.meshes.new('Cube.001')
me_cube_001.from_pydata([(-1.0, -1.0, -1.0), (-1.0, -1.0, 1.0), (-1.0, 1.0, -1.0), (-1.0, 1.0, 1.0), (1.0, -1.0, -1.0), (1.0, -1.0, 1.0), (1.0, 1.0, -1.0), (1.0, 1.0, 1.0)], [], [(0, 1, 3, 2), (2, 3, 7, 6), (6, 7, 5, 4), (4, 5, 1, 0), (2, 6, 4, 0), (7, 3, 1, 5)])
_uv = me_cube_001.uv_layers.new(name='UVMap')
_uv.uv.foreach_set('vector', [0.375, 0.0, 0.625, 0.0, 0.625, 0.25, 0.375, 0.25, 0.375, 0.25, 0.625, 0.25, 0.625, 0.5, 0.375, 0.5, 0.375, 0.5, 0.625, 0.5, 0.625, 0.75, 0.375, 0.75, 0.375, 0.75, 0.625, 0.75, 0.625, 1.0, 0.375, 1.0, 0.125, 0.5, 0.375, 0.5, 0.375, 0.75, 0.125, 0.75, 0.625, 0.5, 0.875, 0.5, 0.875, 0.75, 0.625, 0.75])
me_cube_001.update()
me_cube_002 = bpy.data.meshes.new('Cube.002')
me_cube_002.from_pydata([(-1.0, -1.0, -1.0), (-1.0, -1.0, 1.0), (-1.0, 1.0, -1.0), (-1.0, 1.0, 1.0), (1.0, -1.0, -1.0), (1.0, -1.0, 1.0), (1.0, 1.0, -1.0), (1.0, 1.0, 1.0)], [], [(0, 1, 3, 2), (2, 3, 7, 6), (6, 7, 5, 4), (4, 5, 1, 0), (2, 6, 4, 0), (7, 3, 1, 5)])
_uv = me_cube_002.uv_layers.new(name='UVMap')
_uv.uv.foreach_set('vector', [0.375, 0.0, 0.625, 0.0, 0.625, 0.25, 0.375, 0.25, 0.375, 0.25, 0.625, 0.25, 0.625, 0.5, 0.375, 0.5, 0.375, 0.5, 0.625, 0.5, 0.625, 0.75, 0.375, 0.75, 0.375, 0.75, 0.625, 0.75, 0.625, 1.0, 0.375, 1.0, 0.125, 0.5, 0.375, 0.5, 0.375, 0.75, 0.125, 0.75, 0.625, 0.5, 0.875, 0.5, 0.875, 0.75, 0.625, 0.75])
me_cube_002.update()
me_cube_003 = bpy.data.meshes.new('Cube.003')
me_cube_003.from_pydata([(-1.0, -1.0, -1.0), (-1.0, -1.0, 1.0), (-1.0, 1.0, -1.0), (-1.0, 1.0, 1.0), (1.0, -1.0, -1.0), (1.0, -1.0, 1.0), (1.0, 1.0, -1.0), (1.0, 1.0, 1.0)], [], [(0, 1, 3, 2), (2, 3, 7, 6), (6, 7, 5, 4), (4, 5, 1, 0), (2, 6, 4, 0), (7, 3, 1, 5)])
_uv = me_cube_003.uv_layers.new(name='UVMap')
_uv.uv.foreach_set('vector', [0.375, 0.0, 0.625, 0.0, 0.625, 0.25, 0.375, 0.25, 0.375, 0.25, 0.625, 0.25, 0.625, 0.5, 0.375, 0.5, 0.375, 0.5, 0.625, 0.5, 0.625, 0.75, 0.375, 0.75, 0.375, 0.75, 0.625, 0.75, 0.625, 1.0, 0.375, 1.0, 0.125, 0.5, 0.375, 0.5, 0.375, 0.75, 0.125, 0.75, 0.625, 0.5, 0.875, 0.5, 0.875, 0.75, 0.625, 0.75])
me_cube_003.update()
me_cube_004 = bpy.data.meshes.new('Cube.004')
me_cube_004.from_pydata([(-1.0, -1.5, -1.326), (-1.0, -1.5, 1.326), (-1.0, 1.5, -1.326), (-1.0, 1.5, 1.326), (1.0, -1.5, -1.326), (1.0, -1.5, 1.326), (1.0, 1.5, -1.326), (1.0, 1.5, 1.326)], [], [(0, 1, 3, 2), (2, 3, 7, 6), (6, 7, 5, 4), (4, 5, 1, 0), (2, 6, 4, 0), (7, 3, 1, 5)])
_uv = me_cube_004.uv_layers.new(name='UVMap')
_uv.uv.foreach_set('vector', [0.375, 0.0, 0.625, 0.0, 0.625, 0.25, 0.375, 0.25, 0.375, 0.25, 0.625, 0.25, 0.625, 0.5, 0.375, 0.5, 0.375, 0.5, 0.625, 0.5, 0.625, 0.75, 0.375, 0.75, 0.375, 0.75, 0.625, 0.75, 0.625, 1.0, 0.375, 1.0, 0.125, 0.5, 0.375, 0.5, 0.375, 0.75, 0.125, 0.75, 0.625, 0.5, 0.875, 0.5, 0.875, 0.75, 0.625, 0.75])
me_cube_004.update()
me_cube_005 = bpy.data.meshes.new('Cube.005')
me_cube_005.from_pydata([(-1.0, -1.0, -1.0), (-1.0, -1.0, 1.0), (-1.0, 1.0, -1.0), (-1.0, 1.0, 1.0), (1.0, -1.0, -1.0), (1.0, -1.0, 1.0), (1.0, 1.0, -1.0), (1.0, 1.0, 1.0)], [], [(0, 1, 3, 2), (2, 3, 7, 6), (6, 7, 5, 4), (4, 5, 1, 0), (2, 6, 4, 0), (7, 3, 1, 5)])
_uv = me_cube_005.uv_layers.new(name='UVMap')
_uv.uv.foreach_set('vector', [0.375, 0.0, 0.625, 0.0, 0.625, 0.25, 0.375, 0.25, 0.375, 0.25, 0.625, 0.25, 0.625, 0.5, 0.375, 0.5, 0.375, 0.5, 0.625, 0.5, 0.625, 0.75, 0.375, 0.75, 0.375, 0.75, 0.625, 0.75, 0.625, 1.0, 0.375, 1.0, 0.125, 0.5, 0.375, 0.5, 0.375, 0.75, 0.125, 0.75, 0.625, 0.5, 0.875, 0.5, 0.875, 0.75, 0.625, 0.75])
me_cube_005.update()
me_cube_006 = bpy.data.meshes.new('Cube.006')
me_cube_006.from_pydata([(-1.0, -1.0, -1.0), (-1.0, -1.0, 1.0), (-1.0, 1.0, -1.0), (-1.0, 1.0, 1.0), (1.0, -1.0, -1.0), (1.0, -1.0, 1.0), (1.0, 1.0, -1.0), (1.0, 1.0, 1.0)], [], [(0, 1, 3, 2), (2, 3, 7, 6), (6, 7, 5, 4), (4, 5, 1, 0), (2, 6, 4, 0), (7, 3, 1, 5)])
_uv = me_cube_006.uv_layers.new(name='UVMap')
_uv.uv.foreach_set('vector', [0.375, 0.0, 0.625, 0.0, 0.625, 0.25, 0.375, 0.25, 0.375, 0.25, 0.625, 0.25, 0.625, 0.5, 0.375, 0.5, 0.375, 0.5, 0.625, 0.5, 0.625, 0.75, 0.375, 0.75, 0.375, 0.75, 0.625, 0.75, 0.625, 1.0, 0.375, 1.0, 0.125, 0.5, 0.375, 0.5, 0.375, 0.75, 0.125, 0.75, 0.625, 0.5, 0.875, 0.5, 0.875, 0.75, 0.625, 0.75])
me_cube_006.update()
me_cylinder_004 = bpy.data.meshes.new('Cylinder.004')
me_cylinder_004.from_pydata([(0.0, 1.0, -1.0), (0.0, 1.0, 1.0), (0.5, 0.866, -1.0), (0.5, 0.866, 1.0), (0.866, 0.5, -1.0), (0.866, 0.5, 1.0), (1.0, 0.0, -1.0), (1.0, 0.0, 1.0), (0.866, -0.5, -1.0), (0.866, -0.5, 1.0), (0.5, -0.866, -1.0), (0.5, -0.866, 1.0), (0.0, -1.0, -1.0), (0.0, -1.0, 1.0), (-0.5, -0.866, -1.0), (-0.5, -0.866, 1.0), (-0.866, -0.5, -1.0), (-0.866, -0.5, 1.0), (-1.0, 0.0, -1.0), (-1.0, 0.0, 1.0), (-0.866, 0.5, -1.0), (-0.866, 0.5, 1.0), (-0.5, 0.866, -1.0), (-0.5, 0.866, 1.0)], [], [(0, 1, 3, 2), (2, 3, 5, 4), (4, 5, 7, 6), (6, 7, 9, 8), (8, 9, 11, 10), (10, 11, 13, 12), (12, 13, 15, 14), (14, 15, 17, 16), (16, 17, 19, 18), (18, 19, 21, 20), (3, 1, 23, 21, 19, 17, 15, 13, 11, 9, 7, 5), (20, 21, 23, 22), (22, 23, 1, 0), (0, 2, 4, 6, 8, 10, 12, 14, 16, 18, 20, 22)])
_uv = me_cylinder_004.uv_layers.new(name='UVMap')
_uv.uv.foreach_set('vector', [1.0, 0.5, 1.0, 1.0, 0.9167, 1.0, 0.9167, 0.5, 0.9167, 0.5, 0.9167, 1.0, 0.8333, 1.0, 0.8333, 0.5, 0.8333, 0.5, 0.8333, 1.0, 0.75, 1.0, 0.75, 0.5, 0.75, 0.5, 0.75, 1.0, 0.6667, 1.0, 0.6667, 0.5, 0.6667, 0.5, 0.6667, 1.0, 0.5833, 1.0, 0.5833, 0.5, 0.5833, 0.5, 0.5833, 1.0, 0.5, 1.0, 0.5, 0.5, 0.5, 0.5, 0.5, 1.0, 0.4167, 1.0, 0.4167, 0.5, 0.4167, 0.5, 0.4167, 1.0, 0.3333, 1.0, 0.3333, 0.5, 0.3333, 0.5, 0.3333, 1.0, 0.25, 1.0, 0.25, 0.5, 0.25, 0.5, 0.25, 1.0, 0.1667, 1.0, 0.1667, 0.5, 0.37, 0.4578, 0.25, 0.49, 0.13, 0.4578, 0.04215, 0.37, 0.01, 0.25, 0.04215, 0.13, 0.13, 0.04215, 0.25, 0.01, 0.37, 0.04215, 0.4578, 0.13, 0.49, 0.25, 0.4578, 0.37, 0.1667, 0.5, 0.1667, 1.0, 0.08333, 1.0, 0.08333, 0.5, 0.08333, 0.5, 0.08333, 1.0, 7.451e-08, 1.0, 7.451e-08, 0.5, 0.75, 0.49, 0.87, 0.4578, 0.9578, 0.37, 0.99, 0.25, 0.9578, 0.13, 0.87, 0.04215, 0.75, 0.01, 0.63, 0.04215, 0.5422, 0.13, 0.51, 0.25, 0.5422, 0.37, 0.63, 0.4578])
me_cylinder_004.update()
me_cube_008 = bpy.data.meshes.new('Cube.008')
me_cube_008.from_pydata([(-1.0, -1.0, -1.0), (-1.0, -1.0, 1.0), (-1.0, 1.0, -1.0), (-1.0, 1.0, 1.0), (1.0, -1.0, -1.0), (1.0, -1.0, 1.0), (1.0, 1.0, -1.0), (1.0, 1.0, 1.0)], [], [(0, 1, 3, 2), (2, 3, 7, 6), (6, 7, 5, 4), (4, 5, 1, 0), (2, 6, 4, 0), (7, 3, 1, 5)])
_uv = me_cube_008.uv_layers.new(name='UVMap')
_uv.uv.foreach_set('vector', [0.375, 0.0, 0.625, 0.0, 0.625, 0.25, 0.375, 0.25, 0.375, 0.25, 0.625, 0.25, 0.625, 0.5, 0.375, 0.5, 0.375, 0.5, 0.625, 0.5, 0.625, 0.75, 0.375, 0.75, 0.375, 0.75, 0.625, 0.75, 0.625, 1.0, 0.375, 1.0, 0.125, 0.5, 0.375, 0.5, 0.375, 0.75, 0.125, 0.75, 0.625, 0.5, 0.875, 0.5, 0.875, 0.75, 0.625, 0.75])
me_cube_008.update()
me_cube_009 = bpy.data.meshes.new('Cube.009')
me_cube_009.from_pydata([(-1.0, -1.0, -1.0), (-1.0, -1.0, 1.0), (-1.0, 1.0, -1.0), (-1.0, 1.0, 1.0), (1.0, -1.0, -1.0), (1.0, -1.0, 1.0), (1.0, 1.0, -1.0), (1.0, 1.0, 1.0)], [], [(0, 1, 3, 2), (2, 3, 7, 6), (6, 7, 5, 4), (4, 5, 1, 0), (2, 6, 4, 0), (7, 3, 1, 5)])
_uv = me_cube_009.uv_layers.new(name='UVMap')
_uv.uv.foreach_set('vector', [0.375, 0.0, 0.625, 0.0, 0.625, 0.25, 0.375, 0.25, 0.375, 0.25, 0.625, 0.25, 0.625, 0.5, 0.375, 0.5, 0.375, 0.5, 0.625, 0.5, 0.625, 0.75, 0.375, 0.75, 0.375, 0.75, 0.625, 0.75, 0.625, 1.0, 0.375, 1.0, 0.125, 0.5, 0.375, 0.5, 0.375, 0.75, 0.125, 0.75, 0.625, 0.5, 0.875, 0.5, 0.875, 0.75, 0.625, 0.75])
me_cube_009.update()
me_cube_010 = bpy.data.meshes.new('Cube.010')
me_cube_010.from_pydata([(-1.0, -1.0, -1.0), (-1.0, -1.0, 1.0), (-1.0, 1.0, -1.0), (-1.0, 1.0, 1.0), (1.0, -1.0, -1.0), (1.0, -1.0, 1.0), (1.0, 1.0, -1.0), (1.0, 1.0, 1.0)], [], [(0, 1, 3, 2), (2, 3, 7, 6), (6, 7, 5, 4), (4, 5, 1, 0), (2, 6, 4, 0), (7, 3, 1, 5)])
_uv = me_cube_010.uv_layers.new(name='UVMap')
_uv.uv.foreach_set('vector', [0.375, 0.0, 0.625, 0.0, 0.625, 0.25, 0.375, 0.25, 0.375, 0.25, 0.625, 0.25, 0.625, 0.5, 0.375, 0.5, 0.375, 0.5, 0.625, 0.5, 0.625, 0.75, 0.375, 0.75, 0.375, 0.75, 0.625, 0.75, 0.625, 1.0, 0.375, 1.0, 0.125, 0.5, 0.375, 0.5, 0.375, 0.75, 0.125, 0.75, 0.625, 0.5, 0.875, 0.5, 0.875, 0.75, 0.625, 0.75])
me_cube_010.update()
me_torus_001 = bpy.data.meshes.new('Torus.001')
me_torus_001.from_pydata([(1.62, 0.0, 0.0), (1.572, 0.0, 0.1469), (1.447, 0.0, 0.2378), (1.293, 0.0, 0.2378), (1.168, 0.0, 0.1469), (1.12, 0.0, 3.062e-17), (1.168, 0.0, -0.1469), (1.293, 0.0, -0.2378), (1.447, 0.0, -0.2378), (1.572, 0.0, -0.1469), (1.403, 0.81, 0.0), (1.362, 0.7861, 0.1469), (1.253, 0.7236, 0.2378), (1.12, 0.6464, 0.2378), (1.011, 0.5839, 0.1469), (0.9699, 0.56, 3.062e-17), (1.011, 0.5839, -0.1469), (1.12, 0.6464, -0.2378), (1.253, 0.7236, -0.2378), (1.362, 0.7861, -0.1469), (0.81, 1.403, 0.0), (0.7861, 1.362, 0.1469), (0.7236, 1.253, 0.2378), (0.6464, 1.12, 0.2378), (0.5839, 1.011, 0.1469), (0.56, 0.9699, 3.062e-17), (0.5839, 1.011, -0.1469), (0.6464, 1.12, -0.2378), (0.7236, 1.253, -0.2378), (0.7861, 1.362, -0.1469), (1.223e-07, 1.62, 0.0), (1.187e-07, 1.572, 0.1469), (1.093e-07, 1.447, 0.2378), (9.76e-08, 1.293, 0.2378), (8.816e-08, 1.168, 0.1469), (8.456e-08, 1.12, 3.062e-17), (8.816e-08, 1.168, -0.1469), (9.76e-08, 1.293, -0.2378), (1.093e-07, 1.447, -0.2378), (1.187e-07, 1.572, -0.1469), (-0.81, 1.403, 0.0), (-0.7861, 1.362, 0.1469), (-0.7236, 1.253, 0.2378), (-0.6464, 1.12, 0.2378), (-0.5839, 1.011, 0.1469), (-0.56, 0.9699, 3.062e-17), (-0.5839, 1.011, -0.1469), (-0.6464, 1.12, -0.2378), (-0.7236, 1.253, -0.2378), (-0.7861, 1.362, -0.1469), (-1.403, 0.81, 0.0), (-1.362, 0.7861, 0.1469), (-1.253, 0.7236, 0.2378), (-1.12, 0.6464, 0.2378), (-1.011, 0.5839, 0.1469), (-0.9699, 0.56, 3.062e-17), (-1.011, 0.5839, -0.1469), (-1.12, 0.6464, -0.2378), (-1.253, 0.7236, -0.2378), (-1.362, 0.7861, -0.1469), (-1.62, 1.416e-07, 0.0), (-1.572, 1.375e-07, 0.1469), (-1.447, 1.265e-07, 0.2378), (-1.293, 1.13e-07, 0.2378), (-1.168, 1.021e-07, 0.1469), (-1.12, 9.791e-08, 3.062e-17), (-1.168, 1.021e-07, -0.1469), (-1.293, 1.13e-07, -0.2378), (-1.447, 1.265e-07, -0.2378), (-1.572, 1.375e-07, -0.1469), (-1.403, -0.81, 0.0), (-1.362, -0.7861, 0.1469), (-1.253, -0.7236, 0.2378), (-1.12, -0.6464, 0.2378), (-1.011, -0.5839, 0.1469), (-0.9699, -0.56, 3.062e-17), (-1.011, -0.5839, -0.1469), (-1.12, -0.6464, -0.2378), (-1.253, -0.7236, -0.2378), (-1.362, -0.7861, -0.1469), (-0.81, -1.403, 0.0), (-0.7861, -1.362, 0.1469), (-0.7236, -1.253, 0.2378), (-0.6464, -1.12, 0.2378), (-0.5839, -1.011, 0.1469), (-0.56, -0.9699, 3.062e-17), (-0.5839, -1.011, -0.1469), (-0.6464, -1.12, -0.2378), (-0.7236, -1.253, -0.2378), (-0.7861, -1.362, -0.1469), (1.223e-07, -1.62, 0.0), (1.187e-07, -1.572, 0.1469), (1.093e-07, -1.447, 0.2378), (9.76e-08, -1.293, 0.2378), (8.816e-08, -1.168, 0.1469), (8.456e-08, -1.12, 3.062e-17), (8.816e-08, -1.168, -0.1469), (9.76e-08, -1.293, -0.2378), (1.093e-07, -1.447, -0.2378), (1.187e-07, -1.572, -0.1469), (0.81, -1.403, 0.0), (0.7861, -1.362, 0.1469), (0.7236, -1.253, 0.2378), (0.6464, -1.12, 0.2378), (0.5839, -1.011, 0.1469), (0.56, -0.9699, 3.062e-17), (0.5839, -1.011, -0.1469), (0.6464, -1.12, -0.2378), (0.7236, -1.253, -0.2378), (0.7861, -1.362, -0.1469), (1.403, -0.81, 0.0), (1.362, -0.7861, 0.1469), (1.253, -0.7236, 0.2378), (1.12, -0.6464, 0.2378), (1.011, -0.5839, 0.1469), (0.9699, -0.56, 3.062e-17), (1.011, -0.5839, -0.1469), (1.12, -0.6464, -0.2378), (1.253, -0.7236, -0.2378), (1.362, -0.7861, -0.1469)], [], [(0, 10, 11, 1), (1, 11, 12, 2), (2, 12, 13, 3), (3, 13, 14, 4), (4, 14, 15, 5), (5, 15, 16, 6), (6, 16, 17, 7), (7, 17, 18, 8), (8, 18, 19, 9), (9, 19, 10, 0), (10, 20, 21, 11), (11, 21, 22, 12), (12, 22, 23, 13), (13, 23, 24, 14), (14, 24, 25, 15), (15, 25, 26, 16), (16, 26, 27, 17), (17, 27, 28, 18), (18, 28, 29, 19), (19, 29, 20, 10), (20, 30, 31, 21), (21, 31, 32, 22), (22, 32, 33, 23), (23, 33, 34, 24), (24, 34, 35, 25), (25, 35, 36, 26), (26, 36, 37, 27), (27, 37, 38, 28), (28, 38, 39, 29), (29, 39, 30, 20), (30, 40, 41, 31), (31, 41, 42, 32), (32, 42, 43, 33), (33, 43, 44, 34), (34, 44, 45, 35), (35, 45, 46, 36), (36, 46, 47, 37), (37, 47, 48, 38), (38, 48, 49, 39), (39, 49, 40, 30), (40, 50, 51, 41), (41, 51, 52, 42), (42, 52, 53, 43), (43, 53, 54, 44), (44, 54, 55, 45), (45, 55, 56, 46), (46, 56, 57, 47), (47, 57, 58, 48), (48, 58, 59, 49), (49, 59, 50, 40), (50, 60, 61, 51), (51, 61, 62, 52), (52, 62, 63, 53), (53, 63, 64, 54), (54, 64, 65, 55), (55, 65, 66, 56), (56, 66, 67, 57), (57, 67, 68, 58), (58, 68, 69, 59), (59, 69, 60, 50), (60, 70, 71, 61), (61, 71, 72, 62), (62, 72, 73, 63), (63, 73, 74, 64), (64, 74, 75, 65), (65, 75, 76, 66), (66, 76, 77, 67), (67, 77, 78, 68), (68, 78, 79, 69), (69, 79, 70, 60), (70, 80, 81, 71), (71, 81, 82, 72), (72, 82, 83, 73), (73, 83, 84, 74), (74, 84, 85, 75), (75, 85, 86, 76), (76, 86, 87, 77), (77, 87, 88, 78), (78, 88, 89, 79), (79, 89, 80, 70), (80, 90, 91, 81), (81, 91, 92, 82), (82, 92, 93, 83), (83, 93, 94, 84), (84, 94, 95, 85), (85, 95, 96, 86), (86, 96, 97, 87), (87, 97, 98, 88), (88, 98, 99, 89), (89, 99, 90, 80), (90, 100, 101, 91), (91, 101, 102, 92), (92, 102, 103, 93), (93, 103, 104, 94), (94, 104, 105, 95), (95, 105, 106, 96), (96, 106, 107, 97), (97, 107, 108, 98), (98, 108, 109, 99), (99, 109, 100, 90), (100, 110, 111, 101), (101, 111, 112, 102), (102, 112, 113, 103), (103, 113, 114, 104), (104, 114, 115, 105), (105, 115, 116, 106), (106, 116, 117, 107), (107, 117, 118, 108), (108, 118, 119, 109), (109, 119, 110, 100), (110, 0, 1, 111), (111, 1, 2, 112), (112, 2, 3, 113), (113, 3, 4, 114), (114, 4, 5, 115), (115, 5, 6, 116), (116, 6, 7, 117), (117, 7, 8, 118), (118, 8, 9, 119), (119, 9, 0, 110)])
_uv = me_torus_001.uv_layers.new(name='UVMap')
_uv.uv.foreach_set('vector', [0.5, 0.6, 0.5833, 0.6, 0.5833, 0.7, 0.5, 0.7, 0.5, 0.7, 0.5833, 0.7, 0.5833, 0.8, 0.5, 0.8, 0.5, 0.8, 0.5833, 0.8, 0.5833, 0.9, 0.5, 0.9, 0.5, 0.9, 0.5833, 0.9, 0.5833, 1.0, 0.5, 1.0, 0.5, -1.11e-16, 0.5833, -1.11e-16, 0.5833, 0.1, 0.5, 0.1, 0.5, 0.1, 0.5833, 0.1, 0.5833, 0.2, 0.5, 0.2, 0.5, 0.2, 0.5833, 0.2, 0.5833, 0.3, 0.5, 0.3, 0.5, 0.3, 0.5833, 0.3, 0.5833, 0.4, 0.5, 0.4, 0.5, 0.4, 0.5833, 0.4, 0.5833, 0.5, 0.5, 0.5, 0.5, 0.5, 0.5833, 0.5, 0.5833, 0.6, 0.5, 0.6, 0.5833, 0.6, 0.6667, 0.6, 0.6667, 0.7, 0.5833, 0.7, 0.5833, 0.7, 0.6667, 0.7, 0.6667, 0.8, 0.5833, 0.8, 0.5833, 0.8, 0.6667, 0.8, 0.6667, 0.9, 0.5833, 0.9, 0.5833, 0.9, 0.6667, 0.9, 0.6667, 1.0, 0.5833, 1.0, 0.5833, -1.11e-16, 0.6667, -1.11e-16, 0.6667, 0.1, 0.5833, 0.1, 0.5833, 0.1, 0.6667, 0.1, 0.6667, 0.2, 0.5833, 0.2, 0.5833, 0.2, 0.6667, 0.2, 0.6667, 0.3, 0.5833, 0.3, 0.5833, 0.3, 0.6667, 0.3, 0.6667, 0.4, 0.5833, 0.4, 0.5833, 0.4, 0.6667, 0.4, 0.6667, 0.5, 0.5833, 0.5, 0.5833, 0.5, 0.6667, 0.5, 0.6667, 0.6, 0.5833, 0.6, 0.6667, 0.6, 0.75, 0.6, 0.75, 0.7, 0.6667, 0.7, 0.6667, 0.7, 0.75, 0.7, 0.75, 0.8, 0.6667, 0.8, 0.6667, 0.8, 0.75, 0.8, 0.75, 0.9, 0.6667, 0.9, 0.6667, 0.9, 0.75, 0.9, 0.75, 1.0, 0.6667, 1.0, 0.6667, -1.11e-16, 0.75, -1.11e-16, 0.75, 0.1, 0.6667, 0.1, 0.6667, 0.1, 0.75, 0.1, 0.75, 0.2, 0.6667, 0.2, 0.6667, 0.2, 0.75, 0.2, 0.75, 0.3, 0.6667, 0.3, 0.6667, 0.3, 0.75, 0.3, 0.75, 0.4, 0.6667, 0.4, 0.6667, 0.4, 0.75, 0.4, 0.75, 0.5, 0.6667, 0.5, 0.6667, 0.5, 0.75, 0.5, 0.75, 0.6, 0.6667, 0.6, 0.75, 0.6, 0.8333, 0.6, 0.8333, 0.7, 0.75, 0.7, 0.75, 0.7, 0.8333, 0.7, 0.8333, 0.8, 0.75, 0.8, 0.75, 0.8, 0.8333, 0.8, 0.8333, 0.9, 0.75, 0.9, 0.75, 0.9, 0.8333, 0.9, 0.8333, 1.0, 0.75, 1.0, 0.75, -1.11e-16, 0.8333, -1.11e-16, 0.8333, 0.1, 0.75, 0.1, 0.75, 0.1, 0.8333, 0.1, 0.8333, 0.2, 0.75, 0.2, 0.75, 0.2, 0.8333, 0.2, 0.8333, 0.3, 0.75, 0.3, 0.75, 0.3, 0.8333, 0.3, 0.8333, 0.4, 0.75, 0.4, 0.75, 0.4, 0.8333, 0.4, 0.8333, 0.5, 0.75, 0.5, 0.75, 0.5, 0.8333, 0.5, 0.8333, 0.6, 0.75, 0.6, 0.8333, 0.6, 0.9167, 0.6, 0.9167, 0.7, 0.8333, 0.7, 0.8333, 0.7, 0.9167, 0.7, 0.9167, 0.8, 0.8333, 0.8, 0.8333, 0.8, 0.9167, 0.8, 0.9167, 0.9, 0.8333, 0.9, 0.8333, 0.9, 0.9167, 0.9, 0.9167, 1.0, 0.8333, 1.0, 0.8333, -1.11e-16, 0.9167, -1.11e-16, 0.9167, 0.1, 0.8333, 0.1, 0.8333, 0.1, 0.9167, 0.1, 0.9167, 0.2, 0.8333, 0.2, 0.8333, 0.2, 0.9167, 0.2, 0.9167, 0.3, 0.8333, 0.3, 0.8333, 0.3, 0.9167, 0.3, 0.9167, 0.4, 0.8333, 0.4, 0.8333, 0.4, 0.9167, 0.4, 0.9167, 0.5, 0.8333, 0.5, 0.8333, 0.5, 0.9167, 0.5, 0.9167, 0.6, 0.8333, 0.6, 0.9167, 0.6, 1.0, 0.6, 1.0, 0.7, 0.9167, 0.7, 0.9167, 0.7, 1.0, 0.7, 1.0, 0.8, 0.9167, 0.8, 0.9167, 0.8, 1.0, 0.8, 1.0, 0.9, 0.9167, 0.9, 0.9167, 0.9, 1.0, 0.9, 1.0, 1.0, 0.9167, 1.0, 0.9167, -1.11e-16, 1.0, -1.11e-16, 1.0, 0.1, 0.9167, 0.1, 0.9167, 0.1, 1.0, 0.1, 1.0, 0.2, 0.9167, 0.2, 0.9167, 0.2, 1.0, 0.2, 1.0, 0.3, 0.9167, 0.3, 0.9167, 0.3, 1.0, 0.3, 1.0, 0.4, 0.9167, 0.4, 0.9167, 0.4, 1.0, 0.4, 1.0, 0.5, 0.9167, 0.5, 0.9167, 0.5, 1.0, 0.5, 1.0, 0.6, 0.9167, 0.6, 2.22e-16, 0.6, 0.08333, 0.6, 0.08333, 0.7, 2.22e-16, 0.7, 2.22e-16, 0.7, 0.08333, 0.7, 0.08333, 0.8, 2.22e-16, 0.8, 2.22e-16, 0.8, 0.08333, 0.8, 0.08333, 0.9, 2.22e-16, 0.9, 2.22e-16, 0.9, 0.08333, 0.9, 0.08333, 1.0, 2.22e-16, 1.0, 2.22e-16, -1.11e-16, 0.08333, -1.11e-16, 0.08333, 0.1, 2.22e-16, 0.1, 2.22e-16, 0.1, 0.08333, 0.1, 0.08333, 0.2, 2.22e-16, 0.2, 2.22e-16, 0.2, 0.08333, 0.2, 0.08333, 0.3, 2.22e-16, 0.3, 2.22e-16, 0.3, 0.08333, 0.3, 0.08333, 0.4, 2.22e-16, 0.4, 2.22e-16, 0.4, 0.08333, 0.4, 0.08333, 0.5, 2.22e-16, 0.5, 2.22e-16, 0.5, 0.08333, 0.5, 0.08333, 0.6, 2.22e-16, 0.6, 0.08333, 0.6, 0.1667, 0.6, 0.1667, 0.7, 0.08333, 0.7, 0.08333, 0.7, 0.1667, 0.7, 0.1667, 0.8, 0.08333, 0.8, 0.08333, 0.8, 0.1667, 0.8, 0.1667, 0.9, 0.08333, 0.9, 0.08333, 0.9, 0.1667, 0.9, 0.1667, 1.0, 0.08333, 1.0, 0.08333, -1.11e-16, 0.1667, -1.11e-16, 0.1667, 0.1, 0.08333, 0.1, 0.08333, 0.1, 0.1667, 0.1, 0.1667, 0.2, 0.08333, 0.2, 0.08333, 0.2, 0.1667, 0.2, 0.1667, 0.3, 0.08333, 0.3, 0.08333, 0.3, 0.1667, 0.3, 0.1667, 0.4, 0.08333, 0.4, 0.08333, 0.4, 0.1667, 0.4, 0.1667, 0.5, 0.08333, 0.5, 0.08333, 0.5, 0.1667, 0.5, 0.1667, 0.6, 0.08333, 0.6, 0.1667, 0.6, 0.25, 0.6, 0.25, 0.7, 0.1667, 0.7, 0.1667, 0.7, 0.25, 0.7, 0.25, 0.8, 0.1667, 0.8, 0.1667, 0.8, 0.25, 0.8, 0.25, 0.9, 0.1667, 0.9, 0.1667, 0.9, 0.25, 0.9, 0.25, 1.0, 0.1667, 1.0, 0.1667, -1.11e-16, 0.25, -1.11e-16, 0.25, 0.1, 0.1667, 0.1, 0.1667, 0.1, 0.25, 0.1, 0.25, 0.2, 0.1667, 0.2, 0.1667, 0.2, 0.25, 0.2, 0.25, 0.3, 0.1667, 0.3, 0.1667, 0.3, 0.25, 0.3, 0.25, 0.4, 0.1667, 0.4, 0.1667, 0.4, 0.25, 0.4, 0.25, 0.5, 0.1667, 0.5, 0.1667, 0.5, 0.25, 0.5, 0.25, 0.6, 0.1667, 0.6, 0.25, 0.6, 0.3333, 0.6, 0.3333, 0.7, 0.25, 0.7, 0.25, 0.7, 0.3333, 0.7, 0.3333, 0.8, 0.25, 0.8, 0.25, 0.8, 0.3333, 0.8, 0.3333, 0.9, 0.25, 0.9, 0.25, 0.9, 0.3333, 0.9, 0.3333, 1.0, 0.25, 1.0, 0.25, -1.11e-16, 0.3333, -1.11e-16, 0.3333, 0.1, 0.25, 0.1, 0.25, 0.1, 0.3333, 0.1, 0.3333, 0.2, 0.25, 0.2, 0.25, 0.2, 0.3333, 0.2, 0.3333, 0.3, 0.25, 0.3, 0.25, 0.3, 0.3333, 0.3, 0.3333, 0.4, 0.25, 0.4, 0.25, 0.4, 0.3333, 0.4, 0.3333, 0.5, 0.25, 0.5, 0.25, 0.5, 0.3333, 0.5, 0.3333, 0.6, 0.25, 0.6, 0.3333, 0.6, 0.4167, 0.6, 0.4167, 0.7, 0.3333, 0.7, 0.3333, 0.7, 0.4167, 0.7, 0.4167, 0.8, 0.3333, 0.8, 0.3333, 0.8, 0.4167, 0.8, 0.4167, 0.9, 0.3333, 0.9, 0.3333, 0.9, 0.4167, 0.9, 0.4167, 1.0, 0.3333, 1.0, 0.3333, -1.11e-16, 0.4167, -1.11e-16, 0.4167, 0.1, 0.3333, 0.1, 0.3333, 0.1, 0.4167, 0.1, 0.4167, 0.2, 0.3333, 0.2, 0.3333, 0.2, 0.4167, 0.2, 0.4167, 0.3, 0.3333, 0.3, 0.3333, 0.3, 0.4167, 0.3, 0.4167, 0.4, 0.3333, 0.4, 0.3333, 0.4, 0.4167, 0.4, 0.4167, 0.5, 0.3333, 0.5, 0.3333, 0.5, 0.4167, 0.5, 0.4167, 0.6, 0.3333, 0.6, 0.4167, 0.6, 0.5, 0.6, 0.5, 0.7, 0.4167, 0.7, 0.4167, 0.7, 0.5, 0.7, 0.5, 0.8, 0.4167, 0.8, 0.4167, 0.8, 0.5, 0.8, 0.5, 0.9, 0.4167, 0.9, 0.4167, 0.9, 0.5, 0.9, 0.5, 1.0, 0.4167, 1.0, 0.4167, -1.11e-16, 0.5, -1.11e-16, 0.5, 0.1, 0.4167, 0.1, 0.4167, 0.1, 0.5, 0.1, 0.5, 0.2, 0.4167, 0.2, 0.4167, 0.2, 0.5, 0.2, 0.5, 0.3, 0.4167, 0.3, 0.4167, 0.3, 0.5, 0.3, 0.5, 0.4, 0.4167, 0.4, 0.4167, 0.4, 0.5, 0.4, 0.5, 0.5, 0.4167, 0.5, 0.4167, 0.5, 0.5, 0.5, 0.5, 0.6, 0.4167, 0.6])
me_torus_001.update()

# ---- objects
ob_key = bpy.data.objects.new('Key', me_cylinder_001)
ob_crystal = bpy.data.objects.new('Crystal', me_cylinder)
ob_clock_plus = bpy.data.objects.new('Clock Plus', me_torus)
ob_cylinder = bpy.data.objects.new('Cylinder', me_cylinder_003)
ob_cube = bpy.data.objects.new('Cube', me_cube_001)
ob_cube_001 = bpy.data.objects.new('Cube.001', me_cube_002)
ob_cube_002 = bpy.data.objects.new('Cube.002', me_cube_003)
ob_plus = bpy.data.objects.new('Plus', me_cube_004)
ob_cube_004 = bpy.data.objects.new('Cube.004', me_cube_005)
ob_minus = bpy.data.objects.new('Minus', me_cube_006)
ob_cylinder_001 = bpy.data.objects.new('Cylinder.001', me_cylinder_004)
ob_cube_005 = bpy.data.objects.new('Cube.005', me_cube_008)
ob_cube_006 = bpy.data.objects.new('Cube.006', me_cube_009)
ob_cube_007 = bpy.data.objects.new('Cube.007', me_cube_010)
ob_clock_minus = bpy.data.objects.new('Clock Minus', me_torus_001)

# ---- transforms, parenting, visibility, modifiers, constraints
ob_key.location = (0.0, 0.0, 0.0)
ob_key.rotation_euler = (1.571, -0.0, 0.0)
ob_key.scale = (0.3, 0.25, 1.0)
ob_crystal.location = (0.0, 0.0, 0.0)
ob_crystal.scale = (1.0, 1.0, 0.666)
ob_clock_plus.location = (0.0, 0.0, 0.0)
ob_clock_plus.rotation_euler = (0.0, 1.571, 0.0)
ob_clock_plus.scale = (0.5, 0.5, 0.5)
ob_cylinder.parent = ob_clock_plus
ob_cylinder.matrix_parent_inverse = Matrix(((1.0, -0.0, 0.0, 0.65), (-0.0, 1.0, -0.0, -3.621), (0.0, -0.0, 1.0, 3.836), (-0.0, 0.0, -0.0, 1.0)))
ob_cylinder.location = (-0.65, 3.621, -3.836)
ob_cylinder.scale = (1.189, 1.189, 0.01801)
ob_cube.parent = ob_clock_plus
ob_cube.matrix_parent_inverse = Matrix(((1.0, -0.0, 0.0, 0.65), (-0.0, 1.0, -0.0, -3.621), (0.0, -0.0, 1.0, 3.836), (-0.0, 0.0, -0.0, 1.0)))
ob_cube.location = (-1.14, 3.621, -3.836)
ob_cube.scale = (0.5235, 0.06498, 0.06987)
ob_cube_001.parent = ob_clock_plus
ob_cube_001.matrix_parent_inverse = Matrix(((1.0, -0.0, 0.0, 0.65), (-0.0, 1.0, -0.0, -3.621), (0.0, -0.0, 1.0, 3.836), (-0.0, 0.0, -0.0, 1.0)))
ob_cube_001.location = (-0.8516, 3.906, -3.836)
ob_cube_001.rotation_euler = (0.0, -0.0, -0.8864)
ob_cube_001.scale = (0.3191, 0.04164, 0.06987)
ob_cube_002.parent = ob_clock_plus
ob_cube_002.matrix_parent_inverse = Matrix(((1.0, -0.0, 0.0, 0.65), (-0.0, 1.0, -0.0, -3.621), (0.0, -0.0, 1.0, 3.836), (-0.0, 0.0, -0.0, 1.0)))
ob_cube_002.location = (-1.14, 3.621, -3.836)
ob_cube_002.scale = (0.5235, 0.06498, 0.06987)
ob_plus.parent = ob_clock_plus
ob_plus.matrix_parent_inverse = Matrix(((1.0, -0.0, 0.0, 0.65), (-0.0, 1.0, -0.0, -3.621), (0.0, -0.0, 1.0, 3.836), (-0.0, 0.0, -0.0, 1.0)))
ob_plus.location = (-3.486, 3.621, -3.836)
ob_plus.scale = (0.9319, 0.09624, 0.1162)
ob_cube_004.parent = ob_plus
ob_cube_004.matrix_parent_inverse = Matrix(((1.073, -0.0, 0.0, 3.741), (-0.0, 10.39, -0.0, -37.63), (0.0, -0.0, 8.917, 34.21), (-0.0, 0.0, -0.0, 1.0)))
ob_cube_004.location = (-3.486, 3.621, -3.836)
ob_cube_004.rotation_euler = (0.0, 0.0, -1.571)
ob_cube_004.scale = (0.9319, 0.15, 0.15)
ob_minus.parent = ob_clock_minus
ob_minus.matrix_parent_inverse = Matrix(((1.0, -0.0, 0.0, 0.65), (-0.0, 1.0, -0.0, -3.621), (0.0, -0.0, 1.0, 3.836), (-0.0, 0.0, -0.0, 1.0)))
ob_minus.location = (-2.832, 3.621, -3.836)
ob_minus.rotation_euler = (0.0, 0.0, 1.571)
ob_minus.scale = (0.9319, 0.15, 0.15)
ob_cylinder_001.parent = ob_clock_minus
ob_cylinder_001.matrix_parent_inverse = Matrix(((1.0, -0.0, 0.0, 0.65), (-0.0, 1.0, -0.0, -3.621), (0.0, -0.0, 1.0, 3.836), (-0.0, 0.0, -0.0, 1.0)))
ob_cylinder_001.location = (-0.65, 3.621, -3.836)
ob_cylinder_001.scale = (1.189, 1.189, 0.01801)
ob_cube_005.parent = ob_clock_minus
ob_cube_005.matrix_parent_inverse = Matrix(((1.0, -0.0, 0.0, 0.65), (-0.0, 1.0, -0.0, -3.621), (0.0, -0.0, 1.0, 3.836), (-0.0, 0.0, -0.0, 1.0)))
ob_cube_005.location = (-1.14, 3.621, -3.836)
ob_cube_005.scale = (0.5235, 0.06498, 0.06987)
ob_cube_006.parent = ob_clock_minus
ob_cube_006.matrix_parent_inverse = Matrix(((1.0, -0.0, 0.0, 0.65), (-0.0, 1.0, -0.0, -3.621), (0.0, -0.0, 1.0, 3.836), (-0.0, 0.0, -0.0, 1.0)))
ob_cube_006.location = (-0.8516, 3.906, -3.836)
ob_cube_006.rotation_euler = (0.0, -0.0, -0.8864)
ob_cube_006.scale = (0.3191, 0.04164, 0.06987)
ob_cube_007.parent = ob_clock_minus
ob_cube_007.matrix_parent_inverse = Matrix(((1.0, -0.0, 0.0, 0.65), (-0.0, 1.0, -0.0, -3.621), (0.0, -0.0, 1.0, 3.836), (-0.0, 0.0, -0.0, 1.0)))
ob_cube_007.location = (-1.14, 3.621, -3.836)
ob_cube_007.scale = (0.5235, 0.06498, 0.06987)
ob_clock_minus.location = (0.0, 0.0, 0.0)
ob_clock_minus.rotation_euler = (0.0, 1.571, 0.0)
ob_clock_minus.scale = (0.5, 0.5, 0.5)

# ---- collection membership
col_collection.objects.link(ob_key)
col_collection.objects.link(ob_crystal)
col_collection.objects.link(ob_clock_plus)
col_collection.objects.link(ob_cylinder)
col_collection.objects.link(ob_cube)
col_collection.objects.link(ob_cube_001)
col_collection.objects.link(ob_cube_002)
col_collection.objects.link(ob_plus)
col_collection.objects.link(ob_cube_004)
col_collection.objects.link(ob_minus)
col_collection.objects.link(ob_cylinder_001)
col_collection.objects.link(ob_cube_005)
col_collection.objects.link(ob_cube_006)
col_collection.objects.link(ob_cube_007)
col_collection.objects.link(ob_clock_minus)

# ---- scene / render settings (as saved in the file)
scene.frame_start = 1; scene.frame_end = 250; scene.frame_set(1)
scene.render.engine = 'BLENDER_EEVEE_NEXT'
bpy.context.view_layer.update()

# ---- added for rendering (the .blend has no active camera and no usable light): camera, sun
cam_auto = bpy.data.cameras.new('AutoCamera')
cam_auto.lens = 50.0
cam_auto.sensor_width = 36.0
cam_auto.clip_end = 1000.0
ob_auto_camera = bpy.data.objects.new('AutoCamera', cam_auto)
scene.collection.objects.link(ob_auto_camera)
ob_auto_camera.location = (4.39165, -5.1765, 4.05026)
ob_auto_camera.rotation_euler = (1.09748, -7.21219e-08, 0.694738)
scene.camera = ob_auto_camera
light_auto_sun = bpy.data.lights.new('AutoSun', 'SUN')
light_auto_sun.energy = 3.0
light_auto_sun.angle = 0.0523599
ob_auto_sun = bpy.data.objects.new('AutoSun', light_auto_sun)
scene.collection.objects.link(ob_auto_sun)
ob_auto_sun.rotation_euler = (0.872665, 0.174533, 0.523599)
bpy.context.view_layer.update()
